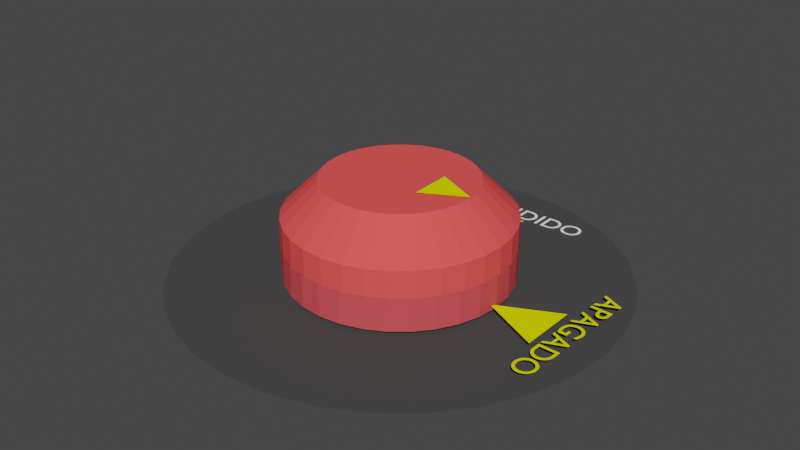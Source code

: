 # Source: perilla.blend  (saved by Blender 3.5.10; exported with 4.5.12 LTS)
import bpy
from mathutils import Matrix  # noqa: F401  (used for matrix-valued properties, if any)

bpy.ops.wm.read_factory_settings(use_empty=True)
scene = bpy.context.scene
scene.name = 'Scene'

# ---- collections
col_collection = bpy.data.collections.new('Collection'); scene.collection.children.link(col_collection)

# ---- materials (node trees are filled in below, after node groups)
mat_material_001 = bpy.data.materials.new('Material.001')
mat_material_001.use_transparent_shadow = False
mat_material_001.diffuse_color = (1.0, 0.09084, 0.09084, 1.0)
mat_material_001.roughness = 0.4562
mat_material_001.specular_intensity = 0.3652
mat_material_001.metallic = 0.1124
mat_material_003 = bpy.data.materials.new('Material.003')
mat_material_003.use_transparent_shadow = False
mat_material_003.diffuse_color = (0.6982, 0.08252, 0.09453, 1.0)
mat_material_002 = bpy.data.materials.new('Material.002')
mat_material_002.use_transparent_shadow = False
mat_material_002.diffuse_color = (0.06681, 0.06681, 0.06681, 1.0)
mat_material_004 = bpy.data.materials.new('Material.004')
mat_material_004.use_transparent_shadow = False
mat_material_004.diffuse_color = (1.0, 1.0, 1.0, 1.0)
mat_material_005 = bpy.data.materials.new('Material.005')
mat_material_005.use_transparent_shadow = False
mat_material_005.diffuse_color = (0.8412, 0.7486, 0.02434, 1.0)
mat_material = bpy.data.materials.new('Material')
mat_material.use_transparent_shadow = False
mat_material.diffuse_color = (0.8284, 0.8971, 0.0, 1.0)

# ---- material node trees

# ---- world
world_world = bpy.data.worlds.new('World'); scene.world = world_world
world_world.use_nodes = True; world_world.node_tree.nodes.clear()
_N = world_world.node_tree.nodes; _L = world_world.node_tree.links
n0 = _N.new('ShaderNodeOutputWorld'); n0.name = 'World Output'; n0.location = (300, 300)
n1 = _N.new('ShaderNodeBackground'); n1.name = 'Background'; n1.location = (10, 300)
n1.inputs[0].default_value = (0.05088, 0.05088, 0.05088, 1.0)
_L.new(n1.outputs[0], n0.inputs[0])
n0.is_active_output = True
world_world.color = (0.05088, 0.05088, 0.05088)
world_world.use_sun_shadow = False
world_world.sun_shadow_jitter_overblur = 0.0

# ---- meshes
me_circle_001 = bpy.data.meshes.new('Circle.001')
me_circle_001.from_pydata([(0.0, 1.0, 0.0), (-0.1951, 0.9808, 0.0), (-0.3827, 0.9239, 0.0), (-0.5556, 0.8315, 0.0), (-0.7071, 0.7071, 0.0), (-0.8315, 0.5556, 0.0), (-0.9239, 0.3827, 0.0), (-0.9808, 0.1951, 0.0), (-1.0, 0.0, 0.0), (-0.9808, -0.1951, 0.0), (-0.9239, -0.3827, 0.0), (-0.8315, -0.5556, 0.0), (-0.7071, -0.7071, 0.0), (-0.5556, -0.8315, 0.0), (-0.3827, -0.9239, 0.0), (-0.1951, -0.9808, 0.0), (0.0, -1.0, 0.0), (0.1951, -0.9808, 0.0), (0.3827, -0.9239, 0.0), (0.5556, -0.8315, 0.0), (0.7071, -0.7071, 0.0), (0.8315, -0.5556, 0.0), (0.9239, -0.3827, 0.0), (0.9808, -0.1951, 0.0), (1.0, 0.0, 0.0), (0.9808, 0.1951, 0.0), (0.9239, 0.3827, 0.0), (0.8315, 0.5556, 0.0), (0.7071, 0.7071, 0.0), (0.5556, 0.8315, 0.0), (0.3827, 0.9239, 0.0), (0.1951, 0.9808, 0.0), (-0.1951, 0.9808, -0.2924), (0.0, 1.0, -0.2924), (-0.3827, 0.9239, -0.2924), (-0.5556, 0.8315, -0.2924), (-0.7071, 0.7071, -0.2924), (-0.8315, 0.5556, -0.2924), (-0.9239, 0.3827, -0.2924), (-0.9808, 0.1951, -0.2924), (-1.0, 0.0, -0.2924), (-0.9808, -0.1951, -0.2924), (-0.9239, -0.3827, -0.2924), (-0.8315, -0.5556, -0.2924), (-0.7071, -0.7071, -0.2924), (-0.5556, -0.8315, -0.2924), (-0.3827, -0.9239, -0.2924), (-0.1951, -0.9808, -0.2924), (0.0, -1.0, -0.2924), (0.1951, -0.9808, -0.2924), (0.3827, -0.9239, -0.2924), (0.5556, -0.8315, -0.2924), (0.7071, -0.7071, -0.2924), (0.8315, -0.5556, -0.2924), (0.9239, -0.3827, -0.2924), (0.9808, -0.1951, -0.2924), (1.0, 0.0, -0.2924), (0.9808, 0.1951, -0.2924), (0.9239, 0.3827, -0.2924), (0.8315, 0.5556, -0.2924), (0.7071, 0.7071, -0.2924), (0.5556, 0.8315, -0.2924), (0.3827, 0.9239, -0.2924), (0.1951, 0.9808, -0.2924), (-1.0, 0.0, 0.0), (-0.9808, -0.1951, 0.0), (0.9239, -0.3827, 0.0), (0.9808, -0.1951, 0.0), (-0.9239, -0.3827, 0.0), (1.0, 0.0, 0.0), (-0.8315, -0.5556, 0.0), (0.9808, 0.1951, 0.0), (-0.7071, -0.7071, 0.0), (0.9239, 0.3827, 0.0), (-0.5556, -0.8315, 0.0), (0.8315, 0.5556, 0.0), (-0.3827, -0.9239, 0.0), (0.0, 1.0, 0.0), (-0.1951, 0.9808, 0.0), (0.7071, 0.7071, 0.0), (-0.1951, -0.9808, 0.0), (-0.3827, 0.9239, 0.0), (0.5556, 0.8315, 0.0), (0.0, -1.0, 0.0), (-0.5556, 0.8315, 0.0), (0.3827, 0.9239, 0.0), (0.1951, -0.9808, 0.0), (-0.7071, 0.7071, 0.0), (0.1951, 0.9808, 0.0), (0.3827, -0.9239, 0.0), (-0.8315, 0.5556, 0.0), (0.5556, -0.8315, 0.0), (-0.9239, 0.3827, 0.0), (0.7071, -0.7071, 0.0), (-0.9808, 0.1951, 0.0), (0.8315, -0.5556, 0.0), (0.0, 1.993, -0.3286), (-0.3889, 1.955, -0.3286), (-0.7628, 1.842, -0.3286), (-1.107, 1.657, -0.3286), (-1.409, 1.409, -0.3286), (-1.657, 1.107, -0.3286), (-1.842, 0.7628, -0.3286), (-1.955, 0.3889, -0.3286), (-1.993, 0.0, -0.3286), (-1.955, -0.3889, -0.3286), (-1.842, -0.7628, -0.3286), (-1.657, -1.107, -0.3286), (-1.409, -1.409, -0.3286), (-1.107, -1.657, -0.3286), (-0.7628, -1.842, -0.3286), (-0.3889, -1.955, -0.3286), (0.0, -1.993, -0.3286), (0.3889, -1.955, -0.3286), (0.7628, -1.842, -0.3286), (1.107, -1.657, -0.3286), (1.409, -1.409, -0.3286), (1.657, -1.107, -0.3286), (1.842, -0.7628, -0.3286), (1.955, -0.3889, -0.3286), (1.993, 0.0, -0.3286), (1.955, 0.3889, -0.3286), (1.842, 0.7628, -0.3286), (1.657, 1.107, -0.3286), (1.409, 1.409, -0.3286), (1.107, 1.657, -0.3286), (0.7628, 1.842, -0.3286), (0.3889, 1.955, -0.3286), (0.6156, 1.586, -0.3234), (0.6164, 1.574, -0.3234), (0.6186, 1.562, -0.3234), (0.6222, 1.551, -0.3234), (0.6273, 1.541, -0.3234), (0.6336, 1.531, -0.3234), (0.6412, 1.522, -0.3234), (0.65, 1.514, -0.3234), (0.66, 1.508, -0.3234), (0.6711, 1.502, -0.3234), (0.6832, 1.498, -0.3234), (0.6963, 1.496, -0.3234), (0.7103, 1.495, -0.3234), (0.7249, 1.496, -0.3234), (0.7383, 1.498, -0.3234), (0.7507, 1.502, -0.3234), (0.762, 1.508, -0.3234), (0.772, 1.514, -0.3234), (0.7809, 1.522, -0.3234), (0.7885, 1.531, -0.3234), (0.7949, 1.541, -0.3234), (0.7998, 1.551, -0.3234), (0.8035, 1.562, -0.3234), (0.8056, 1.574, -0.3234), (0.8064, 1.586, -0.3234), (0.8056, 1.598, -0.3234), (0.8034, 1.61, -0.3234), (0.7997, 1.621, -0.3234), (0.7946, 1.631, -0.3234), (0.7883, 1.641, -0.3234), (0.7806, 1.65, -0.3234), (0.7717, 1.658, -0.3234), (0.7617, 1.664, -0.3234), (0.7505, 1.67, -0.3234), (0.7383, 1.674, -0.3234), (0.725, 1.676, -0.3234), (0.7109, 1.677, -0.3234), (0.6969, 1.676, -0.3234), (0.6838, 1.674, -0.3234), (0.6717, 1.67, -0.3234), (0.6606, 1.664, -0.3234), (0.6506, 1.658, -0.3234), (0.6417, 1.65, -0.3234), (0.634, 1.641, -0.3234), (0.6275, 1.631, -0.3234), (0.6224, 1.621, -0.3234), (0.6187, 1.61, -0.3234), (0.6164, 1.598, -0.3234), (0.6419, 1.586, -0.3234), (0.6425, 1.595, -0.3234), (0.6442, 1.604, -0.3234), (0.6471, 1.613, -0.3234), (0.651, 1.621, -0.3234), (0.6558, 1.628, -0.3234), (0.6615, 1.634, -0.3234), (0.6681, 1.64, -0.3234), (0.6754, 1.645, -0.3234), (0.6834, 1.648, -0.3234), (0.692, 1.651, -0.3234), (0.7012, 1.653, -0.3234), (0.7109, 1.654, -0.3234), (0.7206, 1.653, -0.3234), (0.7298, 1.651, -0.3234), (0.7385, 1.648, -0.3234), (0.7465, 1.645, -0.3234), (0.7538, 1.64, -0.3234), (0.7604, 1.634, -0.3234), (0.7662, 1.628, -0.3234), (0.771, 1.621, -0.3234), (0.7749, 1.613, -0.3234), (0.7777, 1.604, -0.3234), (0.7795, 1.595, -0.3234), (0.7801, 1.586, -0.3234), (0.7795, 1.576, -0.3234), (0.7777, 1.567, -0.3234), (0.7749, 1.559, -0.3234), (0.771, 1.551, -0.3234), (0.7662, 1.544, -0.3234), (0.7604, 1.537, -0.3234), (0.7538, 1.532, -0.3234), (0.7465, 1.527, -0.3234), (0.7385, 1.523, -0.3234), (0.7298, 1.521, -0.3234), (0.7206, 1.519, -0.3234), (0.7109, 1.518, -0.3234), (0.7012, 1.519, -0.3234), (0.692, 1.521, -0.3234), (0.6834, 1.523, -0.3234), (0.6754, 1.527, -0.3234), (0.6681, 1.532, -0.3234), (0.6615, 1.537, -0.3234), (0.6558, 1.544, -0.3234), (0.651, 1.551, -0.3234), (0.6471, 1.559, -0.3234), (0.6442, 1.567, -0.3234), (0.6425, 1.576, -0.3234), (0.4284, 1.497, -0.3234), (0.4977, 1.497, -0.3234), (0.5118, 1.498, -0.3234), (0.525, 1.501, -0.3234), (0.5371, 1.505, -0.3234), (0.5481, 1.51, -0.3234), (0.558, 1.517, -0.3234), (0.5668, 1.524, -0.3234), (0.5743, 1.533, -0.3234), (0.5805, 1.543, -0.3234), (0.5854, 1.553, -0.3234), (0.589, 1.563, -0.3234), (0.5912, 1.575, -0.3234), (0.5919, 1.586, -0.3234), (0.5913, 1.596, -0.3234), (0.5895, 1.607, -0.3234), (0.5864, 1.617, -0.3234), (0.582, 1.627, -0.3234), (0.5763, 1.637, -0.3234), (0.5693, 1.646, -0.3234), (0.5609, 1.654, -0.3234), (0.5511, 1.661, -0.3234), (0.5399, 1.667, -0.3234), (0.5272, 1.671, -0.3234), (0.5131, 1.674, -0.3234), (0.4974, 1.675, -0.3234), (0.4284, 1.675, -0.3234), (0.454, 1.652, -0.3234), (0.4933, 1.652, -0.3234), (0.5051, 1.651, -0.3234), (0.5159, 1.649, -0.3234), (0.5255, 1.646, -0.3234), (0.5341, 1.643, -0.3234), (0.5416, 1.638, -0.3234), (0.5481, 1.632, -0.3234), (0.5535, 1.626, -0.3234), (0.5579, 1.619, -0.3234), (0.5613, 1.611, -0.3234), (0.5637, 1.603, -0.3234), (0.5651, 1.595, -0.3234), (0.5656, 1.586, -0.3234), (0.5653, 1.58, -0.3234), (0.5644, 1.573, -0.3234), (0.5626, 1.566, -0.3234), (0.56, 1.559, -0.3234), (0.5564, 1.552, -0.3234), (0.5518, 1.545, -0.3234), (0.5459, 1.538, -0.3234), (0.5387, 1.532, -0.3234), (0.53, 1.527, -0.3234), (0.5199, 1.523, -0.3234), (0.5081, 1.521, -0.3234), (0.4946, 1.52, -0.3234), (0.454, 1.52, -0.3234), (0.3889, 1.675, -0.3234), (0.3634, 1.675, -0.3234), (0.3634, 1.497, -0.3234), (0.3889, 1.497, -0.3234), (0.1682, 1.497, -0.3234), (0.2374, 1.497, -0.3234), (0.2516, 1.498, -0.3234), (0.2647, 1.501, -0.3234), (0.2768, 1.505, -0.3234), (0.2879, 1.51, -0.3234), (0.2977, 1.517, -0.3234), (0.3065, 1.524, -0.3234), (0.314, 1.533, -0.3234), (0.3202, 1.543, -0.3234), (0.3251, 1.553, -0.3234), (0.3287, 1.563, -0.3234), (0.3309, 1.575, -0.3234), (0.3316, 1.586, -0.3234), (0.331, 1.596, -0.3234), (0.3292, 1.607, -0.3234), (0.3261, 1.617, -0.3234), (0.3217, 1.627, -0.3234), (0.316, 1.637, -0.3234), (0.309, 1.646, -0.3234), (0.3006, 1.654, -0.3234), (0.2908, 1.661, -0.3234), (0.2796, 1.667, -0.3234), (0.2669, 1.671, -0.3234), (0.2528, 1.674, -0.3234), (0.2371, 1.675, -0.3234), (0.1682, 1.675, -0.3234), (0.1937, 1.652, -0.3234), (0.233, 1.652, -0.3234), (0.2448, 1.651, -0.3234), (0.2556, 1.649, -0.3234), (0.2653, 1.646, -0.3234), (0.2738, 1.643, -0.3234), (0.2813, 1.638, -0.3234), (0.2878, 1.632, -0.3234), (0.2932, 1.626, -0.3234), (0.2976, 1.619, -0.3234), (0.301, 1.611, -0.3234), (0.3034, 1.603, -0.3234), (0.3049, 1.595, -0.3234), (0.3053, 1.586, -0.3234), (0.305, 1.58, -0.3234), (0.3041, 1.573, -0.3234), (0.3024, 1.566, -0.3234), (0.2997, 1.559, -0.3234), (0.2962, 1.552, -0.3234), (0.2915, 1.545, -0.3234), (0.2856, 1.538, -0.3234), (0.2784, 1.532, -0.3234), (0.2698, 1.527, -0.3234), (0.2596, 1.523, -0.3234), (0.2478, 1.521, -0.3234), (0.2343, 1.52, -0.3234), (0.1937, 1.52, -0.3234), (0.1289, 1.675, -0.3234), (0.1049, 1.675, -0.3234), (0.1049, 1.537, -0.3234), (-0.01535, 1.675, -0.3234), (-0.03565, 1.675, -0.3234), (-0.03565, 1.497, -0.3234), (-0.0117, 1.497, -0.3234), (-0.0117, 1.634, -0.3234), (0.107, 1.497, -0.3234), (0.1289, 1.497, -0.3234), (-0.0648, 1.675, -0.3234), (-0.1655, 1.675, -0.3234), (-0.1655, 1.497, -0.3234), (-0.06246, 1.497, -0.3234), (-0.06246, 1.52, -0.3234), (-0.14, 1.52, -0.3234), (-0.14, 1.575, -0.3234), (-0.06741, 1.575, -0.3234), (-0.06741, 1.598, -0.3234), (-0.14, 1.598, -0.3234), (-0.14, 1.652, -0.3234), (-0.0648, 1.652, -0.3234), (-0.1986, 1.662, -0.3234), (-0.2045, 1.665, -0.3234), (-0.2102, 1.667, -0.3234), (-0.2158, 1.669, -0.3234), (-0.2211, 1.671, -0.3234), (-0.2263, 1.672, -0.3234), (-0.2313, 1.673, -0.3234), (-0.2362, 1.675, -0.3234), (-0.241, 1.675, -0.3234), (-0.2457, 1.676, -0.3234), (-0.2503, 1.677, -0.3234), (-0.2549, 1.677, -0.3234), (-0.2595, 1.677, -0.3234), (-0.2733, 1.676, -0.3234), (-0.2863, 1.674, -0.3234), (-0.2985, 1.67, -0.3234), (-0.3098, 1.665, -0.3234), (-0.3201, 1.658, -0.3234), (-0.3294, 1.65, -0.3234), (-0.3374, 1.642, -0.3234), (-0.3442, 1.632, -0.3234), (-0.3496, 1.621, -0.3234), (-0.3536, 1.609, -0.3234), (-0.356, 1.596, -0.3234), (-0.3568, 1.583, -0.3234), (-0.3562, 1.574, -0.3234), (-0.3544, 1.564, -0.3234), (-0.3513, 1.554, -0.3234), (-0.3468, 1.544, -0.3234), (-0.3411, 1.534, -0.3234), (-0.3339, 1.525, -0.3234), (-0.3254, 1.517, -0.3234), (-0.3155, 1.509, -0.3234), (-0.3041, 1.503, -0.3234), (-0.2913, 1.499, -0.3234), (-0.2769, 1.496, -0.3234), (-0.2611, 1.495, -0.3234), (-0.2543, 1.495, -0.3234), (-0.2478, 1.495, -0.3234), (-0.2417, 1.496, -0.3234), (-0.2359, 1.497, -0.3234), (-0.2303, 1.498, -0.3234), (-0.225, 1.499, -0.3234), (-0.2199, 1.501, -0.3234), (-0.215, 1.502, -0.3234), (-0.2103, 1.504, -0.3234), (-0.2057, 1.506, -0.3234), (-0.2012, 1.508, -0.3234), (-0.1968, 1.51, -0.3234), (-0.1968, 1.538, -0.3234), (-0.2018, 1.535, -0.3234), (-0.2069, 1.532, -0.3234), (-0.2121, 1.53, -0.3234), (-0.2173, 1.527, -0.3234), (-0.2225, 1.525, -0.3234), (-0.2277, 1.523, -0.3234), (-0.233, 1.522, -0.3234), (-0.2382, 1.52, -0.3234), (-0.2434, 1.519, -0.3234), (-0.2486, 1.519, -0.3234), (-0.2537, 1.518, -0.3234), (-0.2587, 1.518, -0.3234), (-0.2691, 1.519, -0.3234), (-0.2789, 1.52, -0.3234), (-0.288, 1.523, -0.3234), (-0.2963, 1.527, -0.3234), (-0.3039, 1.531, -0.3234), (-0.3106, 1.537, -0.3234), (-0.3165, 1.543, -0.3234), (-0.3214, 1.55, -0.3234), (-0.3253, 1.558, -0.3234), (-0.3282, 1.567, -0.3234), (-0.33, 1.576, -0.3234), (-0.3306, 1.586, -0.3234), (-0.3299, 1.595, -0.3234), (-0.3281, 1.604, -0.3234), (-0.3252, 1.613, -0.3234), (-0.3212, 1.621, -0.3234), (-0.3163, 1.628, -0.3234), (-0.3104, 1.634, -0.3234), (-0.3037, 1.64, -0.3234), (-0.2962, 1.645, -0.3234), (-0.288, 1.648, -0.3234), (-0.2791, 1.651, -0.3234), (-0.2697, 1.653, -0.3234), (-0.2598, 1.654, -0.3234), (-0.2547, 1.653, -0.3234), (-0.2496, 1.653, -0.3234), (-0.2446, 1.652, -0.3234), (-0.2396, 1.652, -0.3234), (-0.2346, 1.65, -0.3234), (-0.2297, 1.649, -0.3234), (-0.2247, 1.647, -0.3234), (-0.2196, 1.646, -0.3234), (-0.2145, 1.643, -0.3234), (-0.2093, 1.641, -0.3234), (-0.204, 1.638, -0.3234), (-0.1986, 1.635, -0.3234), (-0.3889, 1.675, -0.3234), (-0.4128, 1.675, -0.3234), (-0.4128, 1.537, -0.3234), (-0.5331, 1.675, -0.3234), (-0.5534, 1.675, -0.3234), (-0.5534, 1.497, -0.3234), (-0.5294, 1.497, -0.3234), (-0.5294, 1.634, -0.3234), (-0.4107, 1.497, -0.3234), (-0.3889, 1.497, -0.3234), (-0.5825, 1.675, -0.3234), (-0.6833, 1.675, -0.3234), (-0.6833, 1.497, -0.3234), (-0.5802, 1.497, -0.3234), (-0.5802, 1.52, -0.3234), (-0.6577, 1.52, -0.3234), (-0.6577, 1.575, -0.3234), (-0.5851, 1.575, -0.3234), (-0.5851, 1.598, -0.3234), (-0.6577, 1.598, -0.3234), (-0.6577, 1.652, -0.3234), (-0.5825, 1.652, -0.3234), (0.02427, 0.9669, -0.3233), (0.02723, 0.9669, -0.3233), (-0.2252, 1.469, -0.3233), (0.2767, 1.469, -0.3233), (0.984, -0.04794, -0.256), (1.523, -0.3089, -0.256), (0.984, -0.03111, -0.256), (1.523, 0.2299, -0.256), (1.67, -0.4704, -0.2573), (1.658, -0.4709, -0.2573), (1.645, -0.4729, -0.2573), (1.633, -0.4765, -0.2573), (1.621, -0.4816, -0.2573), (1.61, -0.4882, -0.2573), (1.601, -0.4962, -0.2573), (1.592, -0.5055, -0.2573), (1.584, -0.5161, -0.2573), (1.578, -0.528, -0.2573), (1.573, -0.541, -0.2573), (1.57, -0.5552, -0.2573), (1.568, -0.5704, -0.2573), (1.569, -0.5862, -0.2573), (1.571, -0.6009, -0.2573), (1.575, -0.6145, -0.2573), (1.581, -0.6269, -0.2573), (1.588, -0.6381, -0.2573), (1.596, -0.6479, -0.2573), (1.606, -0.6565, -0.2573), (1.616, -0.6637, -0.2573), (1.627, -0.6694, -0.2573), (1.639, -0.6737, -0.2573), (1.652, -0.6765, -0.2573), (1.664, -0.6777, -0.2573), (1.678, -0.6772, -0.2573), (1.69, -0.6752, -0.2573), (1.703, -0.6715, -0.2573), (1.714, -0.6664, -0.2573), (1.725, -0.6597, -0.2573), (1.735, -0.6517, -0.2573), (1.744, -0.6423, -0.2573), (1.751, -0.6316, -0.2573), (1.757, -0.6196, -0.2573), (1.762, -0.6065, -0.2573), (1.765, -0.5922, -0.2573), (1.766, -0.5768, -0.2573), (1.766, -0.5616, -0.2573), (1.764, -0.5474, -0.2573), (1.76, -0.5341, -0.2573), (1.754, -0.5218, -0.2573), (1.747, -0.5107, -0.2573), (1.739, -0.5008, -0.2573), (1.73, -0.4921, -0.2573), (1.72, -0.4848, -0.2573), (1.708, -0.4789, -0.2573), (1.696, -0.4745, -0.2573), (1.684, -0.4716, -0.2573), (1.67, -0.499, -0.2573), (1.68, -0.4999, -0.2573), (1.69, -0.5021, -0.2573), (1.699, -0.5055, -0.2573), (1.707, -0.51, -0.2573), (1.715, -0.5154, -0.2573), (1.722, -0.5219, -0.2573), (1.728, -0.5292, -0.2573), (1.732, -0.5373, -0.2573), (1.736, -0.5461, -0.2573), (1.739, -0.5555, -0.2573), (1.741, -0.5655, -0.2573), (1.741, -0.5761, -0.2573), (1.74, -0.5866, -0.2573), (1.738, -0.5966, -0.2573), (1.735, -0.6059, -0.2573), (1.73, -0.6145, -0.2573), (1.725, -0.6223, -0.2573), (1.719, -0.6293, -0.2573), (1.711, -0.6353, -0.2573), (1.703, -0.6403, -0.2573), (1.695, -0.6443, -0.2573), (1.685, -0.6471, -0.2573), (1.676, -0.6488, -0.2573), (1.665, -0.6491, -0.2573), (1.655, -0.6481, -0.2573), (1.645, -0.6459, -0.2573), (1.636, -0.6426, -0.2573), (1.628, -0.6381, -0.2573), (1.62, -0.6326, -0.2573), (1.613, -0.6262, -0.2573), (1.607, -0.6189, -0.2573), (1.602, -0.6107, -0.2573), (1.599, -0.6019, -0.2573), (1.596, -0.5924, -0.2573), (1.594, -0.5823, -0.2573), (1.594, -0.5717, -0.2573), (1.595, -0.5612, -0.2573), (1.597, -0.5513, -0.2573), (1.6, -0.542, -0.2573), (1.605, -0.5335, -0.2573), (1.61, -0.5257, -0.2573), (1.616, -0.5188, -0.2573), (1.624, -0.5128, -0.2573), (1.632, -0.5077, -0.2573), (1.64, -0.5038, -0.2573), (1.65, -0.5009, -0.2573), (1.659, -0.4993, -0.2573), (1.58, -0.2643, -0.2573), (1.578, -0.3395, -0.2573), (1.578, -0.3549, -0.2573), (1.581, -0.3693, -0.2573), (1.585, -0.3826, -0.2573), (1.59, -0.3947, -0.2573), (1.597, -0.4057, -0.2573), (1.605, -0.4154, -0.2573), (1.615, -0.4238, -0.2573), (1.625, -0.4309, -0.2573), (1.636, -0.4366, -0.2573), (1.647, -0.4408, -0.2573), (1.659, -0.4435, -0.2573), (1.671, -0.4447, -0.2573), (1.683, -0.4444, -0.2573), (1.694, -0.4427, -0.2573), (1.706, -0.4397, -0.2573), (1.717, -0.4352, -0.2573), (1.727, -0.4294, -0.2573), (1.737, -0.422, -0.2573), (1.746, -0.4132, -0.2573), (1.754, -0.4027, -0.2573), (1.761, -0.3907, -0.2573), (1.766, -0.3771, -0.2573), (1.769, -0.3619, -0.2573), (1.771, -0.3449, -0.2573), (1.773, -0.27, -0.2573), (1.747, -0.297, -0.2573), (1.746, -0.3396, -0.2573), (1.745, -0.3525, -0.2573), (1.743, -0.3641, -0.2573), (1.739, -0.3745, -0.2573), (1.735, -0.3837, -0.2573), (1.729, -0.3917, -0.2573), (1.723, -0.3986, -0.2573), (1.716, -0.4043, -0.2573), (1.708, -0.4088, -0.2573), (1.7, -0.4123, -0.2573), (1.691, -0.4146, -0.2573), (1.682, -0.4159, -0.2573), (1.672, -0.4161, -0.2573), (1.666, -0.4156, -0.2573), (1.659, -0.4144, -0.2573), (1.651, -0.4123, -0.2573), (1.643, -0.4092, -0.2573), (1.635, -0.4051, -0.2573), (1.628, -0.3998, -0.2573), (1.621, -0.3931, -0.2573), (1.615, -0.3851, -0.2573), (1.61, -0.3756, -0.2573), (1.606, -0.3644, -0.2573), (1.603, -0.3516, -0.2573), (1.603, -0.3368, -0.2573), (1.604, -0.2927, -0.2573), (1.777, -0.1623, -0.2573), (1.778, -0.1428, -0.2573), (1.586, -0.0542, -0.2573), (1.585, -0.08248, -0.2573), (1.642, -0.1085, -0.2573), (1.639, -0.1905, -0.2573), (1.582, -0.2145, -0.2573), (1.581, -0.2428, -0.2573), (1.735, -0.1509, -0.2573), (1.664, -0.1799, -0.2573), (1.666, -0.12, -0.2573), (1.682, -0.03807, -0.2573), (1.684, 0.02668, -0.2573), (1.659, 0.02741, -0.2573), (1.658, -0.009625, -0.2573), (1.618, -0.008454, -0.2573), (1.617, -0.005095, -0.2573), (1.616, -0.001721, -0.2573), (1.616, 0.001671, -0.2573), (1.615, 0.005085, -0.2573), (1.614, 0.008524, -0.2573), (1.613, 0.01199, -0.2573), (1.613, 0.01549, -0.2573), (1.612, 0.01903, -0.2573), (1.612, 0.02261, -0.2573), (1.612, 0.02623, -0.2573), (1.612, 0.0299, -0.2573), (1.612, 0.03362, -0.2573), (1.613, 0.04476, -0.2573), (1.615, 0.05523, -0.2573), (1.618, 0.06497, -0.2573), (1.622, 0.07393, -0.2573), (1.628, 0.08202, -0.2573), (1.634, 0.0892, -0.2573), (1.641, 0.0954, -0.2573), (1.649, 0.1006, -0.2573), (1.658, 0.1046, -0.2573), (1.667, 0.1075, -0.2573), (1.677, 0.1091, -0.2573), (1.687, 0.1095, -0.2573), (1.698, 0.1085, -0.2573), (1.707, 0.1063, -0.2573), (1.716, 0.1029, -0.2573), (1.725, 0.09839, -0.2573), (1.732, 0.09288, -0.2573), (1.739, 0.08644, -0.2573), (1.745, 0.07916, -0.2573), (1.75, 0.07111, -0.2573), (1.754, 0.06238, -0.2573), (1.757, 0.05306, -0.2573), (1.759, 0.04322, -0.2573), (1.759, 0.03294, -0.2573), (1.759, 0.02715, -0.2573), (1.758, 0.02135, -0.2573), (1.757, 0.01556, -0.2573), (1.756, 0.009772, -0.2573), (1.755, 0.003998, -0.2573), (1.753, -0.00176, -0.2573), (1.751, -0.007499, -0.2573), (1.749, -0.01321, -0.2573), (1.747, -0.0189, -0.2573), (1.744, -0.02456, -0.2573), (1.741, -0.03018, -0.2573), (1.738, -0.03577, -0.2573), (1.766, -0.03659, -0.2573), (1.769, -0.02941, -0.2573), (1.772, -0.02274, -0.2573), (1.774, -0.01651, -0.2573), (1.777, -0.01065, -0.2573), (1.778, -0.005096, -0.2573), (1.78, 0.0002384, -0.2573), (1.781, 0.005421, -0.2573), (1.782, 0.01053, -0.2573), (1.783, 0.01563, -0.2573), (1.784, 0.02079, -0.2573), (1.784, 0.0261, -0.2573), (1.784, 0.03163, -0.2573), (1.784, 0.04604, -0.2573), (1.782, 0.05981, -0.2573), (1.778, 0.07283, -0.2573), (1.773, 0.08499, -0.2573), (1.766, 0.09617, -0.2573), (1.758, 0.1063, -0.2573), (1.749, 0.1152, -0.2573), (1.738, 0.1228, -0.2573), (1.727, 0.129, -0.2573), (1.714, 0.1337, -0.2573), (1.701, 0.1367, -0.2573), (1.687, 0.1381, -0.2573), (1.674, 0.1376, -0.2573), (1.66, 0.1354, -0.2573), (1.648, 0.1315, -0.2573), (1.636, 0.1261, -0.2573), (1.626, 0.1192, -0.2573), (1.616, 0.111, -0.2573), (1.608, 0.1015, -0.2573), (1.601, 0.09082, -0.2573), (1.595, 0.07908, -0.2573), (1.591, 0.06635, -0.2573), (1.588, 0.05273, -0.2573), (1.586, 0.03833, -0.2573), (1.586, 0.03173, -0.2573), (1.586, 0.02533, -0.2573), (1.587, 0.0191, -0.2573), (1.587, 0.013, -0.2573), (1.588, 0.006993, -0.2573), (1.589, 0.001039, -0.2573), (1.59, -0.004899, -0.2573), (1.592, -0.01086, -0.2573), (1.593, -0.01687, -0.2573), (1.595, -0.02299, -0.2573), (1.598, -0.02923, -0.2573), (1.6, -0.03565, -0.2573), (1.789, 0.2355, -0.2573), (1.79, 0.255, -0.2573), (1.598, 0.3436, -0.2573), (1.597, 0.3153, -0.2573), (1.653, 0.2893, -0.2573), (1.651, 0.2073, -0.2573), (1.593, 0.1833, -0.2573), (1.592, 0.155, -0.2573), (1.747, 0.247, -0.2573), (1.676, 0.2179, -0.2573), (1.678, 0.2779, -0.2573), (1.795, 0.4623, -0.2573), (1.602, 0.468, -0.2573), (1.601, 0.4403, -0.2573), (1.684, 0.4378, -0.2573), (1.683, 0.409, -0.2573), (1.684, 0.3983, -0.2573), (1.685, 0.3886, -0.2573), (1.687, 0.3799, -0.2573), (1.69, 0.3721, -0.2573), (1.693, 0.3652, -0.2573), (1.698, 0.3593, -0.2573), (1.703, 0.3542, -0.2573), (1.708, 0.3501, -0.2573), (1.714, 0.3469, -0.2573), (1.721, 0.3445, -0.2573), (1.728, 0.343, -0.2573), (1.736, 0.3424, -0.2573), (1.743, 0.3426, -0.2573), (1.75, 0.3436, -0.2573), (1.757, 0.3454, -0.2573), (1.764, 0.3481, -0.2573), (1.77, 0.3517, -0.2573), (1.775, 0.3561, -0.2573), (1.78, 0.3614, -0.2573), (1.784, 0.3677, -0.2573), (1.788, 0.3749, -0.2573), (1.79, 0.383, -0.2573), (1.792, 0.392, -0.2573), (1.793, 0.4021, -0.2573), (1.769, 0.4353, -0.2573), (1.768, 0.4028, -0.2573), (1.767, 0.3969, -0.2573), (1.766, 0.3917, -0.2573), (1.765, 0.3872, -0.2573), (1.763, 0.3833, -0.2573), (1.76, 0.38, -0.2573), (1.758, 0.3773, -0.2573), (1.755, 0.3751, -0.2573), (1.752, 0.3734, -0.2573), (1.748, 0.3722, -0.2573), (1.745, 0.3714, -0.2573), (1.741, 0.371, -0.2573), (1.738, 0.3709, -0.2573), (1.733, 0.3713, -0.2573), (1.729, 0.3722, -0.2573), (1.725, 0.3737, -0.2573), (1.721, 0.3756, -0.2573), (1.718, 0.378, -0.2573), (1.715, 0.3808, -0.2573), (1.713, 0.384, -0.2573), (1.711, 0.3876, -0.2573), (1.71, 0.3916, -0.2573), (1.709, 0.396, -0.2573), (1.708, 0.4007, -0.2573), (1.708, 0.4057, -0.2573), (1.709, 0.4371, -0.2573), (1.799, 0.5683, -0.2573), (1.799, 0.5878, -0.2573), (1.608, 0.6764, -0.2573), (1.607, 0.6481, -0.2573), (1.663, 0.6221, -0.2573), (1.661, 0.5401, -0.2573), (1.603, 0.5161, -0.2573), (1.602, 0.4878, -0.2573), (1.757, 0.5797, -0.2573), (1.686, 0.5507, -0.2573), (1.688, 0.6106, -0.2573)], [], [(65, 64, 40, 41), (32, 33, 63, 62, 61, 60, 59, 58, 57, 56, 55, 54, 53, 52, 51, 50, 49, 48, 47, 46, 45, 44, 43, 42, 41, 40, 39, 38, 37, 36, 35, 34), (67, 66, 54, 55), (68, 65, 41, 42), (69, 67, 55, 56), (70, 68, 42, 43), (71, 69, 56, 57), (72, 70, 43, 44), (73, 71, 57, 58), (74, 72, 44, 45), (75, 73, 58, 59), (76, 74, 45, 46), (78, 77, 33, 32), (79, 75, 59, 60), (80, 76, 46, 47), (81, 78, 32, 34), (82, 79, 60, 61), (83, 80, 47, 48), (84, 81, 34, 35), (85, 82, 61, 62), (86, 83, 48, 49), (87, 84, 35, 36), (88, 85, 62, 63), (89, 86, 49, 50), (90, 87, 36, 37), (77, 88, 63, 33), (91, 89, 50, 51), (92, 90, 37, 38), (93, 91, 51, 52), (94, 92, 38, 39), (95, 93, 52, 53), (64, 94, 39, 40), (66, 95, 53, 54), (8, 7, 94, 64), (21, 20, 93, 95), (7, 6, 92, 94), (20, 19, 91, 93), (6, 5, 90, 92), (19, 18, 89, 91), (0, 31, 88, 77), (5, 4, 87, 90), (18, 17, 86, 89), (4, 3, 84, 87), (17, 16, 83, 86), (30, 29, 82, 85), (3, 2, 81, 84), (16, 15, 80, 83), (29, 28, 79, 82), (2, 1, 78, 81), (15, 14, 76, 80), (28, 27, 75, 79), (1, 0, 77, 78), (14, 13, 74, 76), (27, 26, 73, 75), (13, 12, 72, 74), (26, 25, 71, 73), (25, 24, 69, 71), (11, 10, 68, 70), (24, 23, 67, 69), (10, 9, 65, 68), (23, 22, 66, 67), (9, 8, 64, 65), (97, 98, 99, 100, 101, 102, 103, 104, 105, 106, 107, 108, 109, 110, 111, 112, 113, 114, 115, 116, 117, 118, 119, 120, 121, 122, 123, 124, 125, 126, 127, 96), (165, 163, 164), (165, 162, 163), (166, 162, 165), (166, 161, 162), (167, 161, 166), (167, 160, 161), (168, 160, 167), (168, 159, 160), (169, 159, 168), (169, 158, 159), (170, 188, 169), (188, 158, 169), (170, 187, 188), (189, 158, 188), (190, 158, 189), (170, 186, 187), (191, 158, 190), (170, 185, 186), (191, 157, 158), (171, 185, 170), (192, 157, 191), (171, 184, 185), (193, 157, 192), (171, 183, 184), (193, 156, 157), (172, 183, 171), (194, 156, 193), (172, 182, 183), (195, 156, 194), (172, 181, 182), (195, 155, 156), (173, 181, 172), (196, 155, 195), (173, 180, 181), (196, 154, 155), (174, 180, 173), (197, 154, 196), (174, 179, 180), (198, 154, 197), (174, 178, 179), (198, 153, 154), (175, 178, 174), (199, 153, 198), (175, 177, 178), (199, 152, 153), (128, 177, 175), (200, 152, 199), (128, 176, 177), (129, 176, 128), (129, 223, 176), (201, 152, 200), (201, 151, 152), (129, 222, 223), (202, 151, 201), (202, 150, 151), (130, 222, 129), (130, 221, 222), (203, 150, 202), (203, 149, 150), (131, 221, 130), (204, 149, 203), (131, 220, 221), (204, 148, 149), (132, 220, 131), (205, 148, 204), (132, 219, 220), (206, 148, 205), (132, 218, 219), (206, 147, 148), (133, 218, 132), (207, 147, 206), (133, 217, 218), (208, 147, 207), (133, 216, 217), (208, 146, 147), (134, 216, 133), (209, 146, 208), (134, 215, 216), (210, 146, 209), (134, 214, 215), (210, 145, 146), (135, 214, 134), (211, 145, 210), (135, 213, 214), (212, 145, 211), (135, 212, 213), (135, 145, 212), (135, 144, 145), (136, 144, 135), (136, 143, 144), (137, 143, 136), (137, 142, 143), (138, 142, 137), (138, 141, 142), (139, 141, 138), (139, 140, 141), (224, 251, 250), (251, 249, 250), (251, 248, 249), (251, 247, 248), (251, 246, 247), (251, 245, 246), (251, 244, 245), (251, 252, 244), (252, 253, 244), (253, 243, 244), (224, 277, 251), (254, 243, 253), (255, 243, 254), (256, 243, 255), (256, 242, 243), (257, 242, 256), (258, 242, 257), (258, 241, 242), (259, 241, 258), (259, 240, 241), (260, 240, 259), (261, 240, 260), (261, 239, 240), (262, 239, 261), (262, 238, 239), (263, 238, 262), (263, 237, 238), (264, 237, 263), (265, 237, 264), (265, 236, 237), (266, 236, 265), (266, 235, 236), (267, 235, 266), (268, 235, 267), (268, 234, 235), (269, 234, 268), (269, 233, 234), (270, 233, 269), (271, 233, 270), (271, 232, 233), (272, 232, 271), (272, 231, 232), (273, 231, 272), (274, 231, 273), (274, 230, 231), (275, 230, 274), (276, 230, 275), (224, 276, 277), (224, 230, 276), (224, 229, 230), (224, 228, 229), (224, 227, 228), (224, 226, 227), (224, 225, 226), (280, 278, 279), (280, 281, 278), (282, 309, 308), (309, 307, 308), (309, 306, 307), (309, 305, 306), (309, 304, 305), (309, 303, 304), (309, 302, 303), (309, 310, 302), (310, 311, 302), (311, 301, 302), (282, 335, 309), (312, 301, 311), (313, 301, 312), (314, 301, 313), (314, 300, 301), (315, 300, 314), (316, 300, 315), (316, 299, 300), (317, 299, 316), (317, 298, 299), (318, 298, 317), (319, 298, 318), (319, 297, 298), (320, 297, 319), (320, 296, 297), (321, 296, 320), (321, 295, 296), (322, 295, 321), (323, 295, 322), (323, 294, 295), (324, 294, 323), (324, 293, 294), (325, 293, 324), (326, 293, 325), (326, 292, 293), (327, 292, 326), (327, 291, 292), (328, 291, 327), (329, 291, 328), (329, 290, 291), (330, 290, 329), (330, 289, 290), (331, 289, 330), (332, 289, 331), (332, 288, 289), (333, 288, 332), (334, 288, 333), (282, 334, 335), (282, 288, 334), (282, 287, 288), (282, 286, 287), (282, 285, 286), (282, 284, 285), (282, 283, 284), (341, 339, 340), (341, 343, 339), (343, 338, 339), (338, 336, 337), (338, 345, 336), (341, 342, 343), (344, 338, 343), (344, 345, 338), (348, 356, 347), (356, 346, 347), (356, 357, 346), (348, 355, 356), (348, 352, 355), (352, 354, 355), (352, 353, 354), (348, 351, 352), (348, 350, 351), (348, 349, 350), (371, 369, 370), (371, 368, 369), (371, 367, 368), (372, 367, 371), (372, 366, 367), (372, 365, 366), (372, 364, 365), (373, 364, 372), (373, 363, 364), (373, 362, 363), (373, 361, 362), (374, 361, 373), (374, 360, 361), (374, 359, 360), (374, 358, 359), (375, 358, 374), (375, 445, 358), (445, 446, 358), (446, 447, 358), (447, 448, 358), (448, 449, 358), (449, 450, 358), (450, 451, 358), (451, 452, 358), (452, 453, 358), (453, 454, 358), (454, 455, 358), (376, 443, 375), (443, 444, 375), (444, 445, 375), (376, 442, 443), (376, 441, 442), (376, 440, 441), (377, 440, 376), (377, 439, 440), (377, 438, 439), (378, 438, 377), (378, 437, 438), (378, 436, 437), (379, 436, 378), (379, 435, 436), (380, 435, 379), (380, 434, 435), (380, 433, 434), (381, 433, 380), (381, 432, 433), (382, 432, 381), (382, 431, 432), (382, 430, 431), (383, 430, 382), (383, 429, 430), (384, 429, 383), (384, 428, 429), (385, 428, 384), (385, 427, 428), (386, 427, 385), (386, 426, 427), (387, 426, 386), (387, 425, 426), (408, 406, 407), (387, 424, 425), (409, 406, 408), (388, 424, 387), (410, 406, 409), (388, 423, 424), (411, 406, 410), (412, 406, 411), (388, 422, 423), (413, 406, 412), (389, 422, 388), (414, 406, 413), (389, 421, 422), (415, 406, 414), (416, 406, 415), (389, 420, 421), (417, 406, 416), (418, 406, 417), (389, 419, 420), (419, 406, 418), (389, 406, 419), (390, 406, 389), (390, 405, 406), (391, 405, 390), (391, 404, 405), (391, 403, 404), (391, 402, 403), (392, 402, 391), (392, 401, 402), (392, 400, 401), (392, 399, 400), (393, 399, 392), (393, 398, 399), (393, 397, 398), (393, 396, 397), (394, 396, 393), (394, 395, 396), (461, 459, 460), (461, 463, 459), (463, 458, 459), (458, 456, 457), (458, 465, 456), (461, 462, 463), (464, 458, 463), (464, 465, 458), (468, 476, 467), (476, 466, 467), (476, 477, 466), (468, 475, 476), (468, 472, 475), (472, 474, 475), (472, 473, 474), (468, 471, 472), (468, 470, 471), (468, 469, 470), (478, 479, 481, 480), (482, 483, 485, 484), (523, 521, 522), (523, 520, 521), (524, 520, 523), (524, 519, 520), (525, 519, 524), (525, 518, 519), (526, 518, 525), (526, 517, 518), (527, 517, 526), (527, 516, 517), (528, 546, 527), (546, 516, 527), (528, 545, 546), (547, 516, 546), (548, 516, 547), (528, 544, 545), (549, 516, 548), (528, 543, 544), (549, 515, 516), (529, 543, 528), (550, 515, 549), (529, 542, 543), (551, 515, 550), (529, 541, 542), (551, 514, 515), (530, 541, 529), (552, 514, 551), (530, 540, 541), (553, 514, 552), (530, 539, 540), (553, 513, 514), (531, 539, 530), (554, 513, 553), (531, 538, 539), (554, 512, 513), (532, 538, 531), (555, 512, 554), (532, 537, 538), (556, 512, 555), (532, 536, 537), (556, 511, 512), (533, 536, 532), (557, 511, 556), (533, 535, 536), (557, 510, 511), (486, 535, 533), (558, 510, 557), (486, 534, 535), (487, 534, 486), (487, 581, 534), (559, 510, 558), (559, 509, 510), (487, 580, 581), (560, 509, 559), (560, 508, 509), (488, 580, 487), (488, 579, 580), (561, 508, 560), (561, 507, 508), (489, 579, 488), (562, 507, 561), (489, 578, 579), (562, 506, 507), (490, 578, 489), (563, 506, 562), (490, 577, 578), (564, 506, 563), (490, 576, 577), (564, 505, 506), (491, 576, 490), (565, 505, 564), (491, 575, 576), (566, 505, 565), (491, 574, 575), (566, 504, 505), (492, 574, 491), (567, 504, 566), (492, 573, 574), (568, 504, 567), (492, 572, 573), (568, 503, 504), (493, 572, 492), (569, 503, 568), (493, 571, 572), (570, 503, 569), (493, 570, 571), (493, 503, 570), (493, 502, 503), (494, 502, 493), (494, 501, 502), (495, 501, 494), (495, 500, 501), (496, 500, 495), (496, 499, 500), (497, 499, 496), (497, 498, 499), (582, 609, 608), (609, 607, 608), (609, 606, 607), (609, 605, 606), (609, 604, 605), (609, 603, 604), (609, 602, 603), (609, 610, 602), (610, 611, 602), (611, 601, 602), (582, 635, 609), (612, 601, 611), (613, 601, 612), (614, 601, 613), (614, 600, 601), (615, 600, 614), (616, 600, 615), (616, 599, 600), (617, 599, 616), (617, 598, 599), (618, 598, 617), (619, 598, 618), (619, 597, 598), (620, 597, 619), (620, 596, 597), (621, 596, 620), (621, 595, 596), (622, 595, 621), (623, 595, 622), (623, 594, 595), (624, 594, 623), (624, 593, 594), (625, 593, 624), (626, 593, 625), (626, 592, 593), (627, 592, 626), (627, 591, 592), (628, 591, 627), (629, 591, 628), (629, 590, 591), (630, 590, 629), (630, 589, 590), (631, 589, 630), (632, 589, 631), (632, 588, 589), (633, 588, 632), (634, 588, 633), (582, 634, 635), (582, 588, 634), (582, 587, 588), (582, 586, 587), (582, 585, 586), (582, 584, 585), (582, 583, 584), (638, 636, 637), (638, 644, 636), (644, 643, 636), (638, 646, 644), (645, 643, 644), (638, 640, 646), (640, 645, 646), (640, 641, 645), (641, 643, 645), (638, 639, 640), (642, 643, 641), (713, 711, 712), (713, 710, 711), (713, 709, 710), (713, 708, 709), (714, 708, 713), (714, 707, 708), (714, 706, 707), (714, 705, 706), (715, 705, 714), (715, 704, 705), (715, 703, 704), (716, 703, 715), (716, 702, 703), (716, 701, 702), (717, 701, 716), (717, 700, 701), (717, 689, 700), (689, 690, 700), (690, 691, 700), (691, 692, 700), (692, 693, 700), (693, 694, 700), (694, 695, 700), (695, 696, 700), (696, 697, 700), (697, 698, 700), (698, 699, 700), (718, 687, 717), (687, 688, 717), (688, 689, 717), (718, 686, 687), (718, 685, 686), (718, 684, 685), (719, 684, 718), (719, 683, 684), (719, 682, 683), (720, 682, 719), (720, 681, 682), (720, 680, 681), (721, 680, 720), (721, 679, 680), (722, 679, 721), (722, 678, 679), (722, 677, 678), (723, 677, 722), (723, 676, 677), (724, 676, 723), (724, 675, 676), (724, 674, 675), (725, 674, 724), (649, 647, 648), (649, 650, 647), (650, 748, 647), (725, 673, 674), (726, 673, 725), (726, 672, 673), (651, 748, 650), (727, 672, 726), (727, 671, 672), (727, 670, 671), (728, 670, 727), (728, 669, 670), (729, 669, 728), (729, 668, 669), (729, 667, 668), (730, 667, 729), (730, 666, 667), (652, 748, 651), (653, 748, 652), (654, 748, 653), (730, 665, 666), (655, 748, 654), (656, 748, 655), (657, 748, 656), (730, 664, 665), (731, 664, 730), (658, 748, 657), (659, 748, 658), (660, 748, 659), (731, 663, 664), (661, 748, 660), (662, 748, 661), (663, 748, 662), (731, 748, 663), (732, 748, 731), (732, 747, 748), (732, 746, 747), (733, 746, 732), (733, 745, 746), (733, 744, 745), (734, 744, 733), (734, 743, 744), (734, 742, 743), (734, 741, 742), (735, 741, 734), (735, 740, 741), (735, 739, 740), (735, 738, 739), (736, 738, 735), (736, 737, 738), (751, 749, 750), (751, 757, 749), (757, 756, 749), (751, 759, 757), (758, 756, 757), (751, 753, 759), (753, 758, 759), (753, 754, 758), (754, 756, 758), (751, 752, 753), (755, 756, 754), (761, 789, 760), (789, 788, 760), (789, 787, 788), (789, 786, 787), (789, 785, 786), (789, 784, 785), (789, 783, 784), (789, 782, 783), (789, 781, 782), (789, 790, 781), (790, 780, 781), (761, 815, 789), (791, 780, 790), (792, 780, 791), (793, 780, 792), (793, 779, 780), (794, 779, 793), (795, 779, 794), (796, 779, 795), (796, 778, 779), (797, 778, 796), (798, 778, 797), (799, 778, 798), (799, 777, 778), (800, 777, 799), (801, 777, 800), (801, 776, 777), (802, 776, 801), (803, 776, 802), (803, 775, 776), (804, 775, 803), (804, 774, 775), (805, 774, 804), (806, 774, 805), (806, 773, 774), (807, 773, 806), (808, 773, 807), (808, 772, 773), (809, 772, 808), (810, 772, 809), (811, 772, 810), (812, 772, 811), (812, 771, 772), (813, 771, 812), (814, 771, 813), (761, 763, 815), (763, 814, 815), (763, 771, 814), (763, 770, 771), (763, 769, 770), (763, 768, 769), (763, 767, 768), (763, 766, 767), (763, 765, 766), (763, 764, 765), (761, 762, 763), (818, 816, 817), (818, 824, 816), (824, 823, 816), (818, 826, 824), (825, 823, 824), (818, 820, 826), (820, 825, 826), (820, 821, 825), (821, 823, 825), (818, 819, 820), (822, 823, 821)])
me_circle_001.polygons.foreach_set('material_index', [1, 1, 1, 1, 1, 1, 1, 1, 1, 1, 1, 1, 1, 1, 1, 1, 1, 1, 1, 1, 1, 1, 1, 1, 1, 1, 1, 1, 1, 1, 1, 1, 1, 1, 1, 1, 1, 1, 1, 1, 1, 1, 1, 1, 1, 1, 1, 1, 1, 1, 1, 1, 1, 1, 1, 1, 1, 1, 1, 1, 1, 1, 2, 3, 3, 3, 3, 3, 3, 3, 3, 3, 3, 3, 3, 3, 3, 3, 3, 3, 3, 3, 3, 3, 3, 3, 3, 3, 3, 3, 3, 3, 3, 3, 3, 3, 3, 3, 3, 3, 3, 3, 3, 3, 3, 3, 3, 3, 3, 3, 3, 3, 3, 3, 3, 3, 3, 3, 3, 3, 3, 3, 3, 3, 3, 3, 3, 3, 3, 3, 3, 3, 3, 3, 3, 3, 3, 3, 3, 3, 3, 3, 3, 3, 3, 3, 3, 3, 3, 3, 3, 3, 3, 3, 3, 3, 3, 3, 3, 3, 3, 3, 3, 3, 3, 3, 3, 3, 3, 3, 3, 3, 3, 3, 3, 3, 3, 3, 3, 3, 3, 3, 3, 3, 3, 3, 3, 3, 3, 3, 3, 3, 3, 3, 3, 3, 3, 3, 3, 3, 3, 3, 3, 3, 3, 3, 3, 3, 3, 3, 3, 3, 3, 3, 3, 3, 3, 3, 3, 3, 3, 3, 3, 3, 3, 3, 3, 3, 3, 3, 3, 3, 3, 3, 3, 3, 3, 3, 3, 3, 3, 3, 3, 3, 3, 3, 3, 3, 3, 3, 3, 3, 3, 3, 3, 3, 3, 3, 3, 3, 3, 3, 3, 3, 3, 3, 3, 3, 3, 3, 3, 3, 3, 3, 3, 3, 3, 3, 3, 3, 3, 3, 3, 3, 3, 3, 3, 3, 3, 3, 3, 3, 3, 3, 3, 3, 3, 3, 3, 3, 3, 3, 3, 3, 3, 3, 3, 3, 3, 3, 3, 3, 3, 3, 3, 3, 3, 3, 3, 3, 3, 3, 3, 3, 3, 3, 3, 3, 3, 3, 3, 3, 3, 3, 3, 3, 3, 3, 3, 3, 3, 3, 3, 3, 3, 3, 3, 3, 3, 3, 3, 3, 3, 3, 3, 3, 3, 3, 3, 3, 3, 3, 3, 3, 3, 3, 3, 3, 3, 3, 3, 3, 3, 3, 3, 3, 3, 3, 3, 3, 3, 3, 3, 3, 3, 3, 3, 3, 3, 3, 3, 3, 3, 3, 3, 3, 3, 3, 3, 3, 3, 4, 5, 5, 5, 5, 5, 5, 5, 5, 5, 5, 5, 5, 5, 5, 5, 5, 5, 5, 5, 5, 5, 5, 5, 5, 5, 5, 5, 5, 5, 5, 5, 5, 5, 5, 5, 5, 5, 5, 5, 5, 5, 5, 5, 5, 5, 5, 5, 5, 5, 5, 5, 5, 5, 5, 5, 5, 5, 5, 5, 5, 5, 5, 5, 5, 5, 5, 5, 5, 5, 5, 5, 5, 5, 5, 5, 5, 5, 5, 5, 5, 5, 5, 5, 5, 5, 5, 5, 5, 5, 5, 5, 5, 5, 5, 5, 5, 5, 5, 5, 5, 5, 5, 5, 5, 5, 5, 5, 5, 5, 5, 5, 5, 5, 5, 5, 5, 5, 5, 5, 5, 5, 5, 5, 5, 5, 5, 5, 5, 5, 5, 5, 5, 5, 5, 5, 5, 5, 5, 5, 5, 5, 5, 5, 5, 5, 5, 5, 5, 5, 5, 5, 5, 5, 5, 5, 5, 5, 5, 5, 5, 5, 5, 5, 5, 5, 5, 5, 5, 5, 5, 5, 5, 5, 5, 5, 5, 5, 5, 5, 5, 5, 5, 5, 5, 5, 5, 5, 5, 5, 5, 5, 5, 5, 5, 5, 5, 5, 5, 5, 5, 5, 5, 5, 5, 5, 5, 5, 5, 5, 5, 5, 5, 5, 5, 5, 5, 5, 5, 5, 5, 5, 5, 5, 5, 5, 5, 5, 5, 5, 5, 5, 5, 5, 5, 5, 5, 5, 5, 5, 5, 5, 5, 5, 5, 5, 5, 5, 5, 5, 5, 5, 5, 5, 5, 5, 5, 5, 5, 5, 5, 5, 5, 5, 5, 5, 5, 5, 5, 5, 5, 5, 5, 5, 5, 5, 5, 5, 5, 5, 5, 5, 5, 5, 5, 5, 5, 5, 5, 5, 5, 5, 5, 5, 5, 5, 5, 5, 5, 5, 5, 5, 5, 5, 5, 5, 5, 5, 5, 5, 5, 5, 5, 5, 5, 5, 5, 5, 5, 5, 5, 5, 5, 5, 5, 5, 5, 5, 5, 5, 5, 5, 5, 5, 5, 5, 5, 5, 5, 5, 5])
_uv = me_circle_001.uv_layers.new(name='UVMap')
_uv.uv.foreach_set('vector', [0.0, 0.0, 0.0, 0.0, 0.0, 0.0, 0.0, 0.0, 0.0, 0.0, 0.0, 0.0, 0.0, 0.0, 0.0, 0.0, 0.0, 0.0, 0.0, 0.0, 0.0, 0.0, 0.0, 0.0, 0.0, 0.0, 0.0, 0.0, 0.0, 0.0, 0.0, 0.0, 0.0, 0.0, 0.0, 0.0, 0.0, 0.0, 0.0, 0.0, 0.0, 0.0, 0.0, 0.0, 0.0, 0.0, 0.0, 0.0, 0.0, 0.0, 0.0, 0.0, 0.0, 0.0, 0.0, 0.0, 0.0, 0.0, 0.0, 0.0, 0.0, 0.0, 0.0, 0.0, 0.0, 0.0, 0.0, 0.0, 0.0, 0.0, 0.0, 0.0, 0.0, 0.0, 0.0, 0.0, 0.0, 0.0, 0.0, 0.0, 0.0, 0.0, 0.0, 0.0, 0.0, 0.0, 0.0, 0.0, 0.0, 0.0, 0.0, 0.0, 0.0, 0.0, 0.0, 0.0, 0.0, 0.0, 0.0, 0.0, 0.0, 0.0, 0.0, 0.0, 0.0, 0.0, 0.0, 0.0, 0.0, 0.0, 0.0, 0.0, 0.0, 0.0, 0.0, 0.0, 0.0, 0.0, 0.0, 0.0, 0.0, 0.0, 0.0, 0.0, 0.0, 0.0, 0.0, 0.0, 0.0, 0.0, 0.0, 0.0, 0.0, 0.0, 0.0, 0.0, 0.0, 0.0, 0.0, 0.0, 0.0, 0.0, 0.0, 0.0, 0.0, 0.0, 0.0, 0.0, 0.0, 0.0, 0.0, 0.0, 0.0, 0.0, 0.0, 0.0, 0.0, 0.0, 0.0, 0.0, 0.0, 0.0, 0.0, 0.0, 0.0, 0.0, 0.0, 0.0, 0.0, 0.0, 0.0, 0.0, 0.0, 0.0, 0.0, 0.0, 0.0, 0.0, 0.0, 0.0, 0.0, 0.0, 0.0, 0.0, 0.0, 0.0, 0.0, 0.0, 0.0, 0.0, 0.0, 0.0, 0.0, 0.0, 0.0, 0.0, 0.0, 0.0, 0.0, 0.0, 0.0, 0.0, 0.0, 0.0, 0.0, 0.0, 0.0, 0.0, 0.0, 0.0, 0.0, 0.0, 0.0, 0.0, 0.0, 0.0, 0.0, 0.0, 0.0, 0.0, 0.0, 0.0, 0.0, 0.0, 0.0, 0.0, 0.0, 0.0, 0.0, 0.0, 0.0, 0.0, 0.0, 0.0, 0.0, 0.0, 0.0, 0.0, 0.0, 0.0, 0.0, 0.0, 0.0, 0.0, 0.0, 0.0, 0.0, 0.0, 0.0, 0.0, 0.0, 0.0, 0.0, 0.0, 0.0, 0.0, 0.0, 0.0, 0.0, 0.0, 0.0, 0.0, 0.0, 0.0, 0.0, 0.0, 0.0, 0.0, 0.0, 0.0, 0.0, 0.0, 0.0, 0.0, 0.0, 0.0, 0.0, 0.0, 0.0, 0.0, 0.0, 0.0, 0.0, 0.0, 0.0, 0.0, 0.0, 0.0, 0.0, 0.0, 0.0, 0.0, 0.0, 0.0, 0.0, 0.0, 0.0, 0.0, 0.0, 0.0, 0.0, 0.0, 0.0, 0.0, 0.0, 0.0, 0.0, 0.0, 0.0, 0.0, 0.0, 0.0, 0.0, 0.0, 0.0, 0.0, 0.0, 0.0, 0.0, 0.0, 0.0, 0.0, 0.0, 0.0, 0.0, 0.0, 0.0, 0.0, 0.0, 0.0, 0.0, 0.0, 0.0, 0.0, 0.0, 0.0, 0.0, 0.0, 0.0, 0.0, 0.0, 0.0, 0.0, 0.0, 0.0, 0.0, 0.0, 0.0, 0.0, 0.0, 0.0, 0.0, 0.0, 0.0, 0.0, 0.0, 0.0, 0.0, 0.0, 0.0, 0.0, 0.0, 0.0, 0.0, 0.0, 0.0, 0.0, 0.0, 0.0, 0.0, 0.0, 0.0, 0.0, 0.0, 0.0, 0.0, 0.0, 0.0, 0.0, 0.0, 0.0, 0.0, 0.0, 0.0, 0.0, 0.0, 0.0, 0.0, 0.0, 0.0, 0.0, 0.0, 0.0, 0.0, 0.0, 0.0, 0.0, 0.0, 0.0, 0.0, 0.0, 0.0, 0.0, 0.0, 0.0, 0.0, 0.0, 0.0, 0.0, 0.0, 0.0, 0.0, 0.0, 0.0, 0.0, 0.0, 0.0, 0.0, 0.0, 0.0, 0.0, 0.0, 0.0, 0.0, 0.0, 0.0, 0.0, 0.0, 0.0, 0.0, 0.0, 0.0, 0.0, 0.0, 0.0, 0.0, 0.0, 0.0, 0.0, 0.0, 0.0, 0.0, 0.0, 0.0, 0.0, 0.0, 0.0, 0.0, 0.0, 0.0, 0.0, 0.0, 0.0, 0.0, 0.0, 0.0, 0.0, 0.0, 0.0, 0.0, 0.0, 0.0, 0.0, 0.0, 0.0, 0.0, 0.0, 0.0, 0.0, 0.0, 0.0, 0.0, 0.0, 0.0, 0.0, 0.0, 0.0, 0.0, 0.0, 0.0, 0.0, 0.0, 0.0, 0.0, 0.0, 0.0, 0.0, 0.0, 0.0, 0.0, 0.0, 0.0, 0.0, 0.0, 0.0, 0.0, 0.0, 0.0, 0.0, 0.0, 0.0, 0.0, 0.0, 0.0, 0.0, 0.0, 0.0, 0.0, 0.0, 0.0, 0.0, 0.0, 0.0, 0.0, 0.0, 0.0, 0.0, 0.0, 0.0, 0.0, 0.0, 0.0, 0.0, 0.0, 0.0, 0.0, 0.0, 0.0, 0.0, 0.0, 0.0, 0.0, 0.0, 0.0, 0.0, 0.0, 0.0, 0.0, 0.0, 0.0, 0.0, 0.0, 0.0, 0.0, 0.0, 0.0, 0.0, 0.0, 0.0, 0.0, 0.0, 0.0, 0.0, 0.0, 0.0, 0.0, 0.0, 0.0, 0.0, 0.0, 0.0, 0.0, 0.0, 0.0, 0.0, 0.0, 0.0, 0.0, 0.0, 0.0, 0.0, 0.0, 0.0, 0.0, 0.0, 0.0, 0.0, 0.0, 0.0, 0.0, 0.0, 0.0, 0.0, 0.0, 0.0, 0.0, 0.0, 0.0, 0.0, 0.0, 0.0, 0.0, 0.0, 0.0, 0.0, 0.0, 0.0, 0.0, 0.0, 0.0, 0.0, 0.0, 0.0, 0.0, 0.0, 0.0, 0.0, 0.0, 0.0, 0.0, 0.0, 0.0, 0.0, 0.0, 0.0, 0.0, 0.3895, 0.0, 0.3684, 0.0, 0.3789, 0.0, 0.3895, 0.0, 0.3579, 0.0, 0.3684, 0.0, 0.4, 0.0, 0.3579, 0.0, 0.3895, 0.0, 0.4, 0.0, 0.3474, 0.0, 0.3579, 0.0, 0.4105, 0.0, 0.3474, 0.0, 0.4, 0.0, 0.4105, 0.0, 0.3368, 0.0, 0.3474, 0.0, 0.4211, 0.0, 0.3368, 0.0, 0.4105, 0.0, 0.4211, 0.0, 0.3263, 0.0, 0.3368, 0.0, 0.4316, 0.0, 0.3263, 0.0, 0.4211, 0.0, 0.4316, 0.0, 0.3158, 0.0, 0.3263, 0.0, 0.4421, 0.0, 0.6316, 0.0, 0.4316, 0.0, 0.6316, 0.0, 0.3158, 0.0, 0.4316, 0.0, 0.4421, 0.0, 0.6211, 0.0, 0.6316, 0.0, 0.6421, 0.0, 0.3158, 0.0, 0.6316, 0.0, 0.6526, 0.0, 0.3158, 0.0, 0.6421, 0.0, 0.4421, 0.0, 0.6105, 0.0, 0.6211, 0.0, 0.6632, 0.0, 0.3158, 0.0, 0.6526, 0.0, 0.4421, 0.0, 0.6, 0.0, 0.6105, 0.0, 0.6632, 0.0, 0.3053, 0.0, 0.3158, 0.0, 0.4526, 0.0, 0.6, 0.0, 0.4421, 0.0, 0.6737, 0.0, 0.3053, 0.0, 0.6632, 0.0, 0.4526, 0.0, 0.5895, 0.0, 0.6, 0.0, 0.6842, 0.0, 0.3053, 0.0, 0.6737, 0.0, 0.4526, 0.0, 0.5789, 0.0, 0.5895, 0.0, 0.6842, 0.0, 0.2947, 0.0, 0.3053, 0.0, 0.4632, 0.0, 0.5789, 0.0, 0.4526, 0.0, 0.6947, 0.0, 0.2947, 0.0, 0.6842, 0.0, 0.4632, 0.0, 0.5684, 0.0, 0.5789, 0.0, 0.7053, 0.0, 0.2947, 0.0, 0.6947, 0.0, 0.4632, 0.0, 0.5579, 0.0, 0.5684, 0.0, 0.7053, 0.0, 0.2842, 0.0, 0.2947, 0.0, 0.4737, 0.0, 0.5579, 0.0, 0.4632, 0.0, 0.7158, 0.0, 0.2842, 0.0, 0.7053, 0.0, 0.4737, 0.0, 0.5474, 0.0, 0.5579, 0.0, 0.7158, 0.0, 0.2737, 0.0, 0.2842, 0.0, 0.4842, 0.0, 0.5474, 0.0, 0.4737, 0.0, 0.7263, 0.0, 0.2737, 0.0, 0.7158, 0.0, 0.4842, 0.0, 0.5368, 0.0, 0.5474, 0.0, 0.7368, 0.0, 0.2737, 0.0, 0.7263, 0.0, 0.4842, 0.0, 0.5263, 0.0, 0.5368, 0.0, 0.7368, 0.0, 0.2632, 0.0, 0.2737, 0.0, 0.4947, 0.0, 0.5263, 0.0, 0.4842, 0.0, 0.7474, 0.0, 0.2632, 0.0, 0.7368, 0.0, 0.4947, 0.0, 0.5158, 0.0, 0.5263, 0.0, 0.7474, 0.0, 0.2526, 0.0, 0.2632, 0.0, 0.0, 0.0, 0.5158, 0.0, 0.4947, 0.0, 0.7579, 0.0, 0.2526, 0.0, 0.7474, 0.0, 0.0, 0.0, 0.5053, 0.0, 0.5158, 0.0, 0.01053, 0.0, 0.5053, 0.0, 0.0, 0.0, 0.01053, 0.0, 1.0, 0.0, 0.5053, 0.0, 0.7684, 0.0, 0.2526, 0.0, 0.7579, 0.0, 0.7684, 0.0, 0.2421, 0.0, 0.2526, 0.0, 0.01053, 0.0, 0.9895, 0.0, 1.0, 0.0, 0.7789, 0.0, 0.2421, 0.0, 0.7684, 0.0, 0.7789, 0.0, 0.2316, 0.0, 0.2421, 0.0, 0.02105, 0.0, 0.9895, 0.0, 0.01053, 0.0, 0.02105, 0.0, 0.9789, 0.0, 0.9895, 0.0, 0.7895, 0.0, 0.2316, 0.0, 0.7789, 0.0, 0.7895, 0.0, 0.2211, 0.0, 0.2316, 0.0, 0.03158, 0.0, 0.9789, 0.0, 0.02105, 0.0, 0.8, 0.0, 0.2211, 0.0, 0.7895, 0.0, 0.03158, 0.0, 0.9684, 0.0, 0.9789, 0.0, 0.8, 0.0, 0.2105, 0.0, 0.2211, 0.0, 0.04211, 0.0, 0.9684, 0.0, 0.03158, 0.0, 0.8105, 0.0, 0.2105, 0.0, 0.8, 0.0, 0.04211, 0.0, 0.9579, 0.0, 0.9684, 0.0, 0.8211, 0.0, 0.2105, 0.0, 0.8105, 0.0, 0.04211, 0.0, 0.9474, 0.0, 0.9579, 0.0, 0.8211, 0.0, 0.2, 0.0, 0.2105, 0.0, 0.05263, 0.0, 0.9474, 0.0, 0.04211, 0.0, 0.8316, 0.0, 0.2, 0.0, 0.8211, 0.0, 0.05263, 0.0, 0.9368, 0.0, 0.9474, 0.0, 0.8421, 0.0, 0.2, 0.0, 0.8316, 0.0, 0.05263, 0.0, 0.9263, 0.0, 0.9368, 0.0, 0.8421, 0.0, 0.1895, 0.0, 0.2, 0.0, 0.06316, 0.0, 0.9263, 0.0, 0.05263, 0.0, 0.8526, 0.0, 0.1895, 0.0, 0.8421, 0.0, 0.06316, 0.0, 0.9158, 0.0, 0.9263, 0.0, 0.8632, 0.0, 0.1895, 0.0, 0.8526, 0.0, 0.06316, 0.0, 0.9053, 0.0, 0.9158, 0.0, 0.8632, 0.0, 0.1789, 0.0, 0.1895, 0.0, 0.07368, 0.0, 0.9053, 0.0, 0.06316, 0.0, 0.8737, 0.0, 0.1789, 0.0, 0.8632, 0.0, 0.07368, 0.0, 0.8947, 0.0, 0.9053, 0.0, 0.8842, 0.0, 0.1789, 0.0, 0.8737, 0.0, 0.07368, 0.0, 0.8842, 0.0, 0.8947, 0.0, 0.07368, 0.0, 0.1789, 0.0, 0.8842, 0.0, 0.07368, 0.0, 0.1684, 0.0, 0.1789, 0.0, 0.08421, 0.0, 0.1684, 0.0, 0.07368, 0.0, 0.08421, 0.0, 0.1579, 0.0, 0.1684, 0.0, 0.09474, 0.0, 0.1579, 0.0, 0.08421, 0.0, 0.09474, 0.0, 0.1474, 0.0, 0.1579, 0.0, 0.1053, 0.0, 0.1474, 0.0, 0.09474, 0.0, 0.1053, 0.0, 0.1368, 0.0, 0.1474, 0.0, 0.1158, 0.0, 0.1368, 0.0, 0.1053, 0.0, 0.1158, 0.0, 0.1263, 0.0, 0.1368, 0.0, 0.0, 0.0, 0.5094, 0.0, 0.4906, 0.0, 0.5094, 0.0, 0.4717, 0.0, 0.4906, 0.0, 0.5094, 0.0, 0.4528, 0.0, 0.4717, 0.0, 0.5094, 0.0, 0.434, 0.0, 0.4528, 0.0, 0.5094, 0.0, 0.4151, 0.0, 0.434, 0.0, 0.5094, 0.0, 0.3962, 0.0, 0.4151, 0.0, 0.5094, 0.0, 0.3774, 0.0, 0.3962, 0.0, 0.5094, 0.0, 0.5283, 0.0, 0.3774, 0.0, 0.5283, 0.0, 0.5472, 0.0, 0.3774, 0.0, 0.5472, 0.0, 0.3585, 0.0, 0.3774, 0.0, 0.0, 0.0, 1.0, 0.0, 0.5094, 0.0, 0.566, 0.0, 0.3585, 0.0, 0.5472, 0.0, 0.5849, 0.0, 0.3585, 0.0, 0.566, 0.0, 0.6038, 0.0, 0.3585, 0.0, 0.5849, 0.0, 0.6038, 0.0, 0.3396, 0.0, 0.3585, 0.0, 0.6226, 0.0, 0.3396, 0.0, 0.6038, 0.0, 0.6415, 0.0, 0.3396, 0.0, 0.6226, 0.0, 0.6415, 0.0, 0.3208, 0.0, 0.3396, 0.0, 0.6604, 0.0, 0.3208, 0.0, 0.6415, 0.0, 0.6604, 0.0, 0.3019, 0.0, 0.3208, 0.0, 0.6792, 0.0, 0.3019, 0.0, 0.6604, 0.0, 0.6981, 0.0, 0.3019, 0.0, 0.6792, 0.0, 0.6981, 0.0, 0.283, 0.0, 0.3019, 0.0, 0.717, 0.0, 0.283, 0.0, 0.6981, 0.0, 0.717, 0.0, 0.2642, 0.0, 0.283, 0.0, 0.7358, 0.0, 0.2642, 0.0, 0.717, 0.0, 0.7358, 0.0, 0.2453, 0.0, 0.2642, 0.0, 0.7547, 0.0, 0.2453, 0.0, 0.7358, 0.0, 0.7736, 0.0, 0.2453, 0.0, 0.7547, 0.0, 0.7736, 0.0, 0.2264, 0.0, 0.2453, 0.0, 0.7925, 0.0, 0.2264, 0.0, 0.7736, 0.0, 0.7925, 0.0, 0.2075, 0.0, 0.2264, 0.0, 0.8113, 0.0, 0.2075, 0.0, 0.7925, 0.0, 0.8302, 0.0, 0.2075, 0.0, 0.8113, 0.0, 0.8302, 0.0, 0.1887, 0.0, 0.2075, 0.0, 0.8491, 0.0, 0.1887, 0.0, 0.8302, 0.0, 0.8491, 0.0, 0.1698, 0.0, 0.1887, 0.0, 0.8679, 0.0, 0.1698, 0.0, 0.8491, 0.0, 0.8868, 0.0, 0.1698, 0.0, 0.8679, 0.0, 0.8868, 0.0, 0.1509, 0.0, 0.1698, 0.0, 0.9057, 0.0, 0.1509, 0.0, 0.8868, 0.0, 0.9057, 0.0, 0.1321, 0.0, 0.1509, 0.0, 0.9245, 0.0, 0.1321, 0.0, 0.9057, 0.0, 0.9434, 0.0, 0.1321, 0.0, 0.9245, 0.0, 0.9434, 0.0, 0.1132, 0.0, 0.1321, 0.0, 0.9623, 0.0, 0.1132, 0.0, 0.9434, 0.0, 0.9811, 0.0, 0.1132, 0.0, 0.9623, 0.0, 0.0, 0.0, 0.9811, 0.0, 1.0, 0.0, 0.0, 0.0, 0.1132, 0.0, 0.9811, 0.0, 0.0, 0.0, 0.09434, 0.0, 0.1132, 0.0, 0.0, 0.0, 0.07547, 0.0, 0.09434, 0.0, 0.0, 0.0, 0.0566, 0.0, 0.07547, 0.0, 0.0, 0.0, 0.03774, 0.0, 0.0566, 0.0, 0.0, 0.0, 0.01887, 0.0, 0.03774, 0.0, 0.6667, 0.0, 0.0, 0.0, 0.3333, 0.0, 0.6667, 0.0, 1.0, 0.0, 0.0, 0.0, 0.0, 0.0, 0.5094, 0.0, 0.4906, 0.0, 0.5094, 0.0, 0.4717, 0.0, 0.4906, 0.0, 0.5094, 0.0, 0.4528, 0.0, 0.4717, 0.0, 0.5094, 0.0, 0.434, 0.0, 0.4528, 0.0, 0.5094, 0.0, 0.4151, 0.0, 0.434, 0.0, 0.5094, 0.0, 0.3962, 0.0, 0.4151, 0.0, 0.5094, 0.0, 0.3774, 0.0, 0.3962, 0.0, 0.5094, 0.0, 0.5283, 0.0, 0.3774, 0.0, 0.5283, 0.0, 0.5472, 0.0, 0.3774, 0.0, 0.5472, 0.0, 0.3585, 0.0, 0.3774, 0.0, 0.0, 0.0, 1.0, 0.0, 0.5094, 0.0, 0.566, 0.0, 0.3585, 0.0, 0.5472, 0.0, 0.5849, 0.0, 0.3585, 0.0, 0.566, 0.0, 0.6038, 0.0, 0.3585, 0.0, 0.5849, 0.0, 0.6038, 0.0, 0.3396, 0.0, 0.3585, 0.0, 0.6226, 0.0, 0.3396, 0.0, 0.6038, 0.0, 0.6415, 0.0, 0.3396, 0.0, 0.6226, 0.0, 0.6415, 0.0, 0.3208, 0.0, 0.3396, 0.0, 0.6604, 0.0, 0.3208, 0.0, 0.6415, 0.0, 0.6604, 0.0, 0.3019, 0.0, 0.3208, 0.0, 0.6792, 0.0, 0.3019, 0.0, 0.6604, 0.0, 0.6981, 0.0, 0.3019, 0.0, 0.6792, 0.0, 0.6981, 0.0, 0.283, 0.0, 0.3019, 0.0, 0.717, 0.0, 0.283, 0.0, 0.6981, 0.0, 0.717, 0.0, 0.2642, 0.0, 0.283, 0.0, 0.7358, 0.0, 0.2642, 0.0, 0.717, 0.0, 0.7358, 0.0, 0.2453, 0.0, 0.2642, 0.0, 0.7547, 0.0, 0.2453, 0.0, 0.7358, 0.0, 0.7736, 0.0, 0.2453, 0.0, 0.7547, 0.0, 0.7736, 0.0, 0.2264, 0.0, 0.2453, 0.0, 0.7925, 0.0, 0.2264, 0.0, 0.7736, 0.0, 0.7925, 0.0, 0.2075, 0.0, 0.2264, 0.0, 0.8113, 0.0, 0.2075, 0.0, 0.7925, 0.0, 0.8302, 0.0, 0.2075, 0.0, 0.8113, 0.0, 0.8302, 0.0, 0.1887, 0.0, 0.2075, 0.0, 0.8491, 0.0, 0.1887, 0.0, 0.8302, 0.0, 0.8491, 0.0, 0.1698, 0.0, 0.1887, 0.0, 0.8679, 0.0, 0.1698, 0.0, 0.8491, 0.0, 0.8868, 0.0, 0.1698, 0.0, 0.8679, 0.0, 0.8868, 0.0, 0.1509, 0.0, 0.1698, 0.0, 0.9057, 0.0, 0.1509, 0.0, 0.8868, 0.0, 0.9057, 0.0, 0.1321, 0.0, 0.1509, 0.0, 0.9245, 0.0, 0.1321, 0.0, 0.9057, 0.0, 0.9434, 0.0, 0.1321, 0.0, 0.9245, 0.0, 0.9434, 0.0, 0.1132, 0.0, 0.1321, 0.0, 0.9623, 0.0, 0.1132, 0.0, 0.9434, 0.0, 0.9811, 0.0, 0.1132, 0.0, 0.9623, 0.0, 0.0, 0.0, 0.9811, 0.0, 1.0, 0.0, 0.0, 0.0, 0.1132, 0.0, 0.9811, 0.0, 0.0, 0.0, 0.09434, 0.0, 0.1132, 0.0, 0.0, 0.0, 0.07547, 0.0, 0.09434, 0.0, 0.0, 0.0, 0.0566, 0.0, 0.07547, 0.0, 0.0, 0.0, 0.03774, 0.0, 0.0566, 0.0, 0.0, 0.0, 0.01887, 0.0, 0.03774, 0.0, 0.5556, 0.0, 0.3333, 0.0, 0.4444, 0.0, 0.5556, 0.0, 0.7778, 0.0, 0.3333, 0.0, 0.7778, 0.0, 0.2222, 0.0, 0.3333, 0.0, 0.2222, 0.0, 0.0, 0.0, 0.1111, 0.0, 0.2222, 0.0, 1.0, 0.0, 0.0, 0.0, 0.5556, 0.0, 0.6667, 0.0, 0.7778, 0.0, 0.8889, 0.0, 0.2222, 0.0, 0.7778, 0.0, 0.8889, 0.0, 1.0, 0.0, 0.2222, 0.0, 0.1818, 0.0, 0.9091, 0.0, 0.09091, 0.0, 0.9091, 0.0, 0.0, 0.0, 0.09091, 0.0, 0.9091, 0.0, 1.0, 0.0, 0.0, 0.0, 0.1818, 0.0, 0.8182, 0.0, 0.9091, 0.0, 0.1818, 0.0, 0.5455, 0.0, 0.8182, 0.0, 0.5455, 0.0, 0.7273, 0.0, 0.8182, 0.0, 0.5455, 0.0, 0.6364, 0.0, 0.7273, 0.0, 0.1818, 0.0, 0.4545, 0.0, 0.5455, 0.0, 0.1818, 0.0, 0.3636, 0.0, 0.4545, 0.0, 0.1818, 0.0, 0.2727, 0.0, 0.3636, 0.0, 0.134, 0.0, 0.1134, 0.0, 0.1237, 0.0, 0.134, 0.0, 0.1031, 0.0, 0.1134, 0.0, 0.134, 0.0, 0.09278, 0.0, 0.1031, 0.0, 0.1443, 0.0, 0.09278, 0.0, 0.134, 0.0, 0.1443, 0.0, 0.08247, 0.0, 0.09278, 0.0, 0.1443, 0.0, 0.07216, 0.0, 0.08247, 0.0, 0.1443, 0.0, 0.06186, 0.0, 0.07216, 0.0, 0.1546, 0.0, 0.06186, 0.0, 0.1443, 0.0, 0.1546, 0.0, 0.05155, 0.0, 0.06186, 0.0, 0.1546, 0.0, 0.04124, 0.0, 0.05155, 0.0, 0.1546, 0.0, 0.03093, 0.0, 0.04124, 0.0, 0.1649, 0.0, 0.03093, 0.0, 0.1546, 0.0, 0.1649, 0.0, 0.02062, 0.0, 0.03093, 0.0, 0.1649, 0.0, 0.01031, 0.0, 0.02062, 0.0, 0.1649, 0.0, 0.0, 0.0, 0.01031, 0.0, 0.1753, 0.0, 0.0, 0.0, 0.1649, 0.0, 0.1753, 0.0, 0.8969, 0.0, 0.0, 0.0, 0.8969, 0.0, 0.9072, 0.0, 0.0, 0.0, 0.9072, 0.0, 0.9175, 0.0, 0.0, 0.0, 0.9175, 0.0, 0.9278, 0.0, 0.0, 0.0, 0.9278, 0.0, 0.9381, 0.0, 0.0, 0.0, 0.9381, 0.0, 0.9485, 0.0, 0.0, 0.0, 0.9485, 0.0, 0.9588, 0.0, 0.0, 0.0, 0.9588, 0.0, 0.9691, 0.0, 0.0, 0.0, 0.9691, 0.0, 0.9794, 0.0, 0.0, 0.0, 0.9794, 0.0, 0.9897, 0.0, 0.0, 0.0, 0.9897, 0.0, 1.0, 0.0, 0.0, 0.0, 0.1856, 0.0, 0.8763, 0.0, 0.1753, 0.0, 0.8763, 0.0, 0.8866, 0.0, 0.1753, 0.0, 0.8866, 0.0, 0.8969, 0.0, 0.1753, 0.0, 0.1856, 0.0, 0.866, 0.0, 0.8763, 0.0, 0.1856, 0.0, 0.8557, 0.0, 0.866, 0.0, 0.1856, 0.0, 0.8454, 0.0, 0.8557, 0.0, 0.1959, 0.0, 0.8454, 0.0, 0.1856, 0.0, 0.1959, 0.0, 0.8351, 0.0, 0.8454, 0.0, 0.1959, 0.0, 0.8247, 0.0, 0.8351, 0.0, 0.2062, 0.0, 0.8247, 0.0, 0.1959, 0.0, 0.2062, 0.0, 0.8144, 0.0, 0.8247, 0.0, 0.2062, 0.0, 0.8041, 0.0, 0.8144, 0.0, 0.2165, 0.0, 0.8041, 0.0, 0.2062, 0.0, 0.2165, 0.0, 0.7938, 0.0, 0.8041, 0.0, 0.2268, 0.0, 0.7938, 0.0, 0.2165, 0.0, 0.2268, 0.0, 0.7835, 0.0, 0.7938, 0.0, 0.2268, 0.0, 0.7732, 0.0, 0.7835, 0.0, 0.2371, 0.0, 0.7732, 0.0, 0.2268, 0.0, 0.2371, 0.0, 0.7629, 0.0, 0.7732, 0.0, 0.2474, 0.0, 0.7629, 0.0, 0.2371, 0.0, 0.2474, 0.0, 0.7526, 0.0, 0.7629, 0.0, 0.2474, 0.0, 0.7423, 0.0, 0.7526, 0.0, 0.2577, 0.0, 0.7423, 0.0, 0.2474, 0.0, 0.2577, 0.0, 0.732, 0.0, 0.7423, 0.0, 0.268, 0.0, 0.732, 0.0, 0.2577, 0.0, 0.268, 0.0, 0.7216, 0.0, 0.732, 0.0, 0.2784, 0.0, 0.7216, 0.0, 0.268, 0.0, 0.2784, 0.0, 0.7113, 0.0, 0.7216, 0.0, 0.2887, 0.0, 0.7113, 0.0, 0.2784, 0.0, 0.2887, 0.0, 0.701, 0.0, 0.7113, 0.0, 0.299, 0.0, 0.701, 0.0, 0.2887, 0.0, 0.299, 0.0, 0.6907, 0.0, 0.701, 0.0, 0.5155, 0.0, 0.4948, 0.0, 0.5052, 0.0, 0.299, 0.0, 0.6804, 0.0, 0.6907, 0.0, 0.5258, 0.0, 0.4948, 0.0, 0.5155, 0.0, 0.3093, 0.0, 0.6804, 0.0, 0.299, 0.0, 0.5361, 0.0, 0.4948, 0.0, 0.5258, 0.0, 0.3093, 0.0, 0.6701, 0.0, 0.6804, 0.0, 0.5464, 0.0, 0.4948, 0.0, 0.5361, 0.0, 0.5567, 0.0, 0.4948, 0.0, 0.5464, 0.0, 0.3093, 0.0, 0.6598, 0.0, 0.6701, 0.0, 0.567, 0.0, 0.4948, 0.0, 0.5567, 0.0, 0.3196, 0.0, 0.6598, 0.0, 0.3093, 0.0, 0.5773, 0.0, 0.4948, 0.0, 0.567, 0.0, 0.3196, 0.0, 0.6495, 0.0, 0.6598, 0.0, 0.5876, 0.0, 0.4948, 0.0, 0.5773, 0.0, 0.5979, 0.0, 0.4948, 0.0, 0.5876, 0.0, 0.3196, 0.0, 0.6392, 0.0, 0.6495, 0.0, 0.6082, 0.0, 0.4948, 0.0, 0.5979, 0.0, 0.6186, 0.0, 0.4948, 0.0, 0.6082, 0.0, 0.3196, 0.0, 0.6289, 0.0, 0.6392, 0.0, 0.6289, 0.0, 0.4948, 0.0, 0.6186, 0.0, 0.3196, 0.0, 0.4948, 0.0, 0.6289, 0.0, 0.3299, 0.0, 0.4948, 0.0, 0.3196, 0.0, 0.3299, 0.0, 0.4845, 0.0, 0.4948, 0.0, 0.3402, 0.0, 0.4845, 0.0, 0.3299, 0.0, 0.3402, 0.0, 0.4742, 0.0, 0.4845, 0.0, 0.3402, 0.0, 0.4639, 0.0, 0.4742, 0.0, 0.3402, 0.0, 0.4536, 0.0, 0.4639, 0.0, 0.3505, 0.0, 0.4536, 0.0, 0.3402, 0.0, 0.3505, 0.0, 0.4433, 0.0, 0.4536, 0.0, 0.3505, 0.0, 0.433, 0.0, 0.4433, 0.0, 0.3505, 0.0, 0.4227, 0.0, 0.433, 0.0, 0.3608, 0.0, 0.4227, 0.0, 0.3505, 0.0, 0.3608, 0.0, 0.4124, 0.0, 0.4227, 0.0, 0.3608, 0.0, 0.4021, 0.0, 0.4124, 0.0, 0.3608, 0.0, 0.3918, 0.0, 0.4021, 0.0, 0.3711, 0.0, 0.3918, 0.0, 0.3608, 0.0, 0.3711, 0.0, 0.3814, 0.0, 0.3918, 0.0, 0.5556, 0.0, 0.3333, 0.0, 0.4444, 0.0, 0.5556, 0.0, 0.7778, 0.0, 0.3333, 0.0, 0.7778, 0.0, 0.2222, 0.0, 0.3333, 0.0, 0.2222, 0.0, 0.0, 0.0, 0.1111, 0.0, 0.2222, 0.0, 1.0, 0.0, 0.0, 0.0, 0.5556, 0.0, 0.6667, 0.0, 0.7778, 0.0, 0.8889, 0.0, 0.2222, 0.0, 0.7778, 0.0, 0.8889, 0.0, 1.0, 0.0, 0.2222, 0.0, 0.1818, 0.0, 0.9091, 0.0, 0.09091, 0.0, 0.9091, 0.0, 0.0, 0.0, 0.09091, 0.0, 0.9091, 0.0, 1.0, 0.0, 0.0, 0.0, 0.1818, 0.0, 0.8182, 0.0, 0.9091, 0.0, 0.1818, 0.0, 0.5455, 0.0, 0.8182, 0.0, 0.5455, 0.0, 0.7273, 0.0, 0.8182, 0.0, 0.5455, 0.0, 0.6364, 0.0, 0.7273, 0.0, 0.1818, 0.0, 0.4545, 0.0, 0.5455, 0.0, 0.1818, 0.0, 0.3636, 0.0, 0.4545, 0.0, 0.1818, 0.0, 0.2727, 0.0, 0.3636, 0.0, 0.0, 0.0, 1.0, 0.0, 1.0, 1.0, 0.0, 1.0, 0.0, 0.0, 1.0, 0.0, 1.0, 1.0, 0.0, 1.0, 0.3895, 0.0, 0.3684, 0.0, 0.3789, 0.0, 0.3895, 0.0, 0.3579, 0.0, 0.3684, 0.0, 0.4, 0.0, 0.3579, 0.0, 0.3895, 0.0, 0.4, 0.0, 0.3474, 0.0, 0.3579, 0.0, 0.4105, 0.0, 0.3474, 0.0, 0.4, 0.0, 0.4105, 0.0, 0.3368, 0.0, 0.3474, 0.0, 0.4211, 0.0, 0.3368, 0.0, 0.4105, 0.0, 0.4211, 0.0, 0.3263, 0.0, 0.3368, 0.0, 0.4316, 0.0, 0.3263, 0.0, 0.4211, 0.0, 0.4316, 0.0, 0.3158, 0.0, 0.3263, 0.0, 0.4421, 0.0, 0.6316, 0.0, 0.4316, 0.0, 0.6316, 0.0, 0.3158, 0.0, 0.4316, 0.0, 0.4421, 0.0, 0.6211, 0.0, 0.6316, 0.0, 0.6421, 0.0, 0.3158, 0.0, 0.6316, 0.0, 0.6526, 0.0, 0.3158, 0.0, 0.6421, 0.0, 0.4421, 0.0, 0.6105, 0.0, 0.6211, 0.0, 0.6632, 0.0, 0.3158, 0.0, 0.6526, 0.0, 0.4421, 0.0, 0.6, 0.0, 0.6105, 0.0, 0.6632, 0.0, 0.3053, 0.0, 0.3158, 0.0, 0.4526, 0.0, 0.6, 0.0, 0.4421, 0.0, 0.6737, 0.0, 0.3053, 0.0, 0.6632, 0.0, 0.4526, 0.0, 0.5895, 0.0, 0.6, 0.0, 0.6842, 0.0, 0.3053, 0.0, 0.6737, 0.0, 0.4526, 0.0, 0.5789, 0.0, 0.5895, 0.0, 0.6842, 0.0, 0.2947, 0.0, 0.3053, 0.0, 0.4632, 0.0, 0.5789, 0.0, 0.4526, 0.0, 0.6947, 0.0, 0.2947, 0.0, 0.6842, 0.0, 0.4632, 0.0, 0.5684, 0.0, 0.5789, 0.0, 0.7053, 0.0, 0.2947, 0.0, 0.6947, 0.0, 0.4632, 0.0, 0.5579, 0.0, 0.5684, 0.0, 0.7053, 0.0, 0.2842, 0.0, 0.2947, 0.0, 0.4737, 0.0, 0.5579, 0.0, 0.4632, 0.0, 0.7158, 0.0, 0.2842, 0.0, 0.7053, 0.0, 0.4737, 0.0, 0.5474, 0.0, 0.5579, 0.0, 0.7158, 0.0, 0.2737, 0.0, 0.2842, 0.0, 0.4842, 0.0, 0.5474, 0.0, 0.4737, 0.0, 0.7263, 0.0, 0.2737, 0.0, 0.7158, 0.0, 0.4842, 0.0, 0.5368, 0.0, 0.5474, 0.0, 0.7368, 0.0, 0.2737, 0.0, 0.7263, 0.0, 0.4842, 0.0, 0.5263, 0.0, 0.5368, 0.0, 0.7368, 0.0, 0.2632, 0.0, 0.2737, 0.0, 0.4947, 0.0, 0.5263, 0.0, 0.4842, 0.0, 0.7474, 0.0, 0.2632, 0.0, 0.7368, 0.0, 0.4947, 0.0, 0.5158, 0.0, 0.5263, 0.0, 0.7474, 0.0, 0.2526, 0.0, 0.2632, 0.0, 0.0, 0.0, 0.5158, 0.0, 0.4947, 0.0, 0.7579, 0.0, 0.2526, 0.0, 0.7474, 0.0, 0.0, 0.0, 0.5053, 0.0, 0.5158, 0.0, 0.01053, 0.0, 0.5053, 0.0, 0.0, 0.0, 0.01053, 0.0, 1.0, 0.0, 0.5053, 0.0, 0.7684, 0.0, 0.2526, 0.0, 0.7579, 0.0, 0.7684, 0.0, 0.2421, 0.0, 0.2526, 0.0, 0.01053, 0.0, 0.9895, 0.0, 1.0, 0.0, 0.7789, 0.0, 0.2421, 0.0, 0.7684, 0.0, 0.7789, 0.0, 0.2316, 0.0, 0.2421, 0.0, 0.02105, 0.0, 0.9895, 0.0, 0.01053, 0.0, 0.02105, 0.0, 0.9789, 0.0, 0.9895, 0.0, 0.7895, 0.0, 0.2316, 0.0, 0.7789, 0.0, 0.7895, 0.0, 0.2211, 0.0, 0.2316, 0.0, 0.03158, 0.0, 0.9789, 0.0, 0.02105, 0.0, 0.8, 0.0, 0.2211, 0.0, 0.7895, 0.0, 0.03158, 0.0, 0.9684, 0.0, 0.9789, 0.0, 0.8, 0.0, 0.2105, 0.0, 0.2211, 0.0, 0.04211, 0.0, 0.9684, 0.0, 0.03158, 0.0, 0.8105, 0.0, 0.2105, 0.0, 0.8, 0.0, 0.04211, 0.0, 0.9579, 0.0, 0.9684, 0.0, 0.8211, 0.0, 0.2105, 0.0, 0.8105, 0.0, 0.04211, 0.0, 0.9474, 0.0, 0.9579, 0.0, 0.8211, 0.0, 0.2, 0.0, 0.2105, 0.0, 0.05263, 0.0, 0.9474, 0.0, 0.04211, 0.0, 0.8316, 0.0, 0.2, 0.0, 0.8211, 0.0, 0.05263, 0.0, 0.9368, 0.0, 0.9474, 0.0, 0.8421, 0.0, 0.2, 0.0, 0.8316, 0.0, 0.05263, 0.0, 0.9263, 0.0, 0.9368, 0.0, 0.8421, 0.0, 0.1895, 0.0, 0.2, 0.0, 0.06316, 0.0, 0.9263, 0.0, 0.05263, 0.0, 0.8526, 0.0, 0.1895, 0.0, 0.8421, 0.0, 0.06316, 0.0, 0.9158, 0.0, 0.9263, 0.0, 0.8632, 0.0, 0.1895, 0.0, 0.8526, 0.0, 0.06316, 0.0, 0.9053, 0.0, 0.9158, 0.0, 0.8632, 0.0, 0.1789, 0.0, 0.1895, 0.0, 0.07368, 0.0, 0.9053, 0.0, 0.06316, 0.0, 0.8737, 0.0, 0.1789, 0.0, 0.8632, 0.0, 0.07368, 0.0, 0.8947, 0.0, 0.9053, 0.0, 0.8842, 0.0, 0.1789, 0.0, 0.8737, 0.0, 0.07368, 0.0, 0.8842, 0.0, 0.8947, 0.0, 0.07368, 0.0, 0.1789, 0.0, 0.8842, 0.0, 0.07368, 0.0, 0.1684, 0.0, 0.1789, 0.0, 0.08421, 0.0, 0.1684, 0.0, 0.07368, 0.0, 0.08421, 0.0, 0.1579, 0.0, 0.1684, 0.0, 0.09474, 0.0, 0.1579, 0.0, 0.08421, 0.0, 0.09474, 0.0, 0.1474, 0.0, 0.1579, 0.0, 0.1053, 0.0, 0.1474, 0.0, 0.09474, 0.0, 0.1053, 0.0, 0.1368, 0.0, 0.1474, 0.0, 0.1158, 0.0, 0.1368, 0.0, 0.1053, 0.0, 0.1158, 0.0, 0.1263, 0.0, 0.1368, 0.0, 0.0, 0.0, 0.5094, 0.0, 0.4906, 0.0, 0.5094, 0.0, 0.4717, 0.0, 0.4906, 0.0, 0.5094, 0.0, 0.4528, 0.0, 0.4717, 0.0, 0.5094, 0.0, 0.434, 0.0, 0.4528, 0.0, 0.5094, 0.0, 0.4151, 0.0, 0.434, 0.0, 0.5094, 0.0, 0.3962, 0.0, 0.4151, 0.0, 0.5094, 0.0, 0.3774, 0.0, 0.3962, 0.0, 0.5094, 0.0, 0.5283, 0.0, 0.3774, 0.0, 0.5283, 0.0, 0.5472, 0.0, 0.3774, 0.0, 0.5472, 0.0, 0.3585, 0.0, 0.3774, 0.0, 0.0, 0.0, 1.0, 0.0, 0.5094, 0.0, 0.566, 0.0, 0.3585, 0.0, 0.5472, 0.0, 0.5849, 0.0, 0.3585, 0.0, 0.566, 0.0, 0.6038, 0.0, 0.3585, 0.0, 0.5849, 0.0, 0.6038, 0.0, 0.3396, 0.0, 0.3585, 0.0, 0.6226, 0.0, 0.3396, 0.0, 0.6038, 0.0, 0.6415, 0.0, 0.3396, 0.0, 0.6226, 0.0, 0.6415, 0.0, 0.3208, 0.0, 0.3396, 0.0, 0.6604, 0.0, 0.3208, 0.0, 0.6415, 0.0, 0.6604, 0.0, 0.3019, 0.0, 0.3208, 0.0, 0.6792, 0.0, 0.3019, 0.0, 0.6604, 0.0, 0.6981, 0.0, 0.3019, 0.0, 0.6792, 0.0, 0.6981, 0.0, 0.283, 0.0, 0.3019, 0.0, 0.717, 0.0, 0.283, 0.0, 0.6981, 0.0, 0.717, 0.0, 0.2642, 0.0, 0.283, 0.0, 0.7358, 0.0, 0.2642, 0.0, 0.717, 0.0, 0.7358, 0.0, 0.2453, 0.0, 0.2642, 0.0, 0.7547, 0.0, 0.2453, 0.0, 0.7358, 0.0, 0.7736, 0.0, 0.2453, 0.0, 0.7547, 0.0, 0.7736, 0.0, 0.2264, 0.0, 0.2453, 0.0, 0.7925, 0.0, 0.2264, 0.0, 0.7736, 0.0, 0.7925, 0.0, 0.2075, 0.0, 0.2264, 0.0, 0.8113, 0.0, 0.2075, 0.0, 0.7925, 0.0, 0.8302, 0.0, 0.2075, 0.0, 0.8113, 0.0, 0.8302, 0.0, 0.1887, 0.0, 0.2075, 0.0, 0.8491, 0.0, 0.1887, 0.0, 0.8302, 0.0, 0.8491, 0.0, 0.1698, 0.0, 0.1887, 0.0, 0.8679, 0.0, 0.1698, 0.0, 0.8491, 0.0, 0.8868, 0.0, 0.1698, 0.0, 0.8679, 0.0, 0.8868, 0.0, 0.1509, 0.0, 0.1698, 0.0, 0.9057, 0.0, 0.1509, 0.0, 0.8868, 0.0, 0.9057, 0.0, 0.1321, 0.0, 0.1509, 0.0, 0.9245, 0.0, 0.1321, 0.0, 0.9057, 0.0, 0.9434, 0.0, 0.1321, 0.0, 0.9245, 0.0, 0.9434, 0.0, 0.1132, 0.0, 0.1321, 0.0, 0.9623, 0.0, 0.1132, 0.0, 0.9434, 0.0, 0.9811, 0.0, 0.1132, 0.0, 0.9623, 0.0, 0.0, 0.0, 0.9811, 0.0, 1.0, 0.0, 0.0, 0.0, 0.1132, 0.0, 0.9811, 0.0, 0.0, 0.0, 0.09434, 0.0, 0.1132, 0.0, 0.0, 0.0, 0.07547, 0.0, 0.09434, 0.0, 0.0, 0.0, 0.0566, 0.0, 0.07547, 0.0, 0.0, 0.0, 0.03774, 0.0, 0.0566, 0.0, 0.0, 0.0, 0.01887, 0.0, 0.03774, 0.0, 0.2, 0.0, 0.0, 0.0, 0.1, 0.0, 0.2, 0.0, 0.8, 0.0, 0.0, 0.0, 0.8, 0.0, 0.7, 0.0, 0.0, 0.0, 0.2, 0.0, 1.0, 0.0, 0.8, 0.0, 0.9, 0.0, 0.7, 0.0, 0.8, 0.0, 0.2, 0.0, 0.4, 0.0, 1.0, 0.0, 0.4, 0.0, 0.9, 0.0, 1.0, 0.0, 0.4, 0.0, 0.5, 0.0, 0.9, 0.0, 0.5, 0.0, 0.7, 0.0, 0.9, 0.0, 0.2, 0.0, 0.3, 0.0, 0.4, 0.0, 0.6, 0.0, 0.7, 0.0, 0.5, 0.0, 0.6535, 0.0, 0.6337, 0.0, 0.6436, 0.0, 0.6535, 0.0, 0.6238, 0.0, 0.6337, 0.0, 0.6535, 0.0, 0.6139, 0.0, 0.6238, 0.0, 0.6535, 0.0, 0.604, 0.0, 0.6139, 0.0, 0.6634, 0.0, 0.604, 0.0, 0.6535, 0.0, 0.6634, 0.0, 0.5941, 0.0, 0.604, 0.0, 0.6634, 0.0, 0.5842, 0.0, 0.5941, 0.0, 0.6634, 0.0, 0.5743, 0.0, 0.5842, 0.0, 0.6733, 0.0, 0.5743, 0.0, 0.6634, 0.0, 0.6733, 0.0, 0.5644, 0.0, 0.5743, 0.0, 0.6733, 0.0, 0.5545, 0.0, 0.5644, 0.0, 0.6832, 0.0, 0.5545, 0.0, 0.6733, 0.0, 0.6832, 0.0, 0.5446, 0.0, 0.5545, 0.0, 0.6832, 0.0, 0.5347, 0.0, 0.5446, 0.0, 0.6931, 0.0, 0.5347, 0.0, 0.6832, 0.0, 0.6931, 0.0, 0.5248, 0.0, 0.5347, 0.0, 0.6931, 0.0, 0.4158, 0.0, 0.5248, 0.0, 0.4158, 0.0, 0.4257, 0.0, 0.5248, 0.0, 0.4257, 0.0, 0.4356, 0.0, 0.5248, 0.0, 0.4356, 0.0, 0.4455, 0.0, 0.5248, 0.0, 0.4455, 0.0, 0.4554, 0.0, 0.5248, 0.0, 0.4554, 0.0, 0.4653, 0.0, 0.5248, 0.0, 0.4653, 0.0, 0.4752, 0.0, 0.5248, 0.0, 0.4752, 0.0, 0.4851, 0.0, 0.5248, 0.0, 0.4851, 0.0, 0.495, 0.0, 0.5248, 0.0, 0.495, 0.0, 0.505, 0.0, 0.5248, 0.0, 0.505, 0.0, 0.5149, 0.0, 0.5248, 0.0, 0.703, 0.0, 0.396, 0.0, 0.6931, 0.0, 0.396, 0.0, 0.4059, 0.0, 0.6931, 0.0, 0.4059, 0.0, 0.4158, 0.0, 0.6931, 0.0, 0.703, 0.0, 0.3861, 0.0, 0.396, 0.0, 0.703, 0.0, 0.3762, 0.0, 0.3861, 0.0, 0.703, 0.0, 0.3663, 0.0, 0.3762, 0.0, 0.7129, 0.0, 0.3663, 0.0, 0.703, 0.0, 0.7129, 0.0, 0.3564, 0.0, 0.3663, 0.0, 0.7129, 0.0, 0.3465, 0.0, 0.3564, 0.0, 0.7228, 0.0, 0.3465, 0.0, 0.7129, 0.0, 0.7228, 0.0, 0.3366, 0.0, 0.3465, 0.0, 0.7228, 0.0, 0.3267, 0.0, 0.3366, 0.0, 0.7327, 0.0, 0.3267, 0.0, 0.7228, 0.0, 0.7327, 0.0, 0.3168, 0.0, 0.3267, 0.0, 0.7426, 0.0, 0.3168, 0.0, 0.7327, 0.0, 0.7426, 0.0, 0.3069, 0.0, 0.3168, 0.0, 0.7426, 0.0, 0.297, 0.0, 0.3069, 0.0, 0.7525, 0.0, 0.297, 0.0, 0.7426, 0.0, 0.7525, 0.0, 0.2871, 0.0, 0.297, 0.0, 0.7624, 0.0, 0.2871, 0.0, 0.7525, 0.0, 0.7624, 0.0, 0.2772, 0.0, 0.2871, 0.0, 0.7624, 0.0, 0.2673, 0.0, 0.2772, 0.0, 0.7723, 0.0, 0.2673, 0.0, 0.7624, 0.0, 0.0198, 0.0, 0.0, 0.0, 0.009901, 0.0, 0.0198, 0.0, 0.0297, 0.0, 0.0, 0.0, 0.0297, 0.0, 1.0, 0.0, 0.0, 0.0, 0.7723, 0.0, 0.2574, 0.0, 0.2673, 0.0, 0.7822, 0.0, 0.2574, 0.0, 0.7723, 0.0, 0.7822, 0.0, 0.2475, 0.0, 0.2574, 0.0, 0.0396, 0.0, 1.0, 0.0, 0.0297, 0.0, 0.7921, 0.0, 0.2475, 0.0, 0.7822, 0.0, 0.7921, 0.0, 0.2376, 0.0, 0.2475, 0.0, 0.7921, 0.0, 0.2277, 0.0, 0.2376, 0.0, 0.802, 0.0, 0.2277, 0.0, 0.7921, 0.0, 0.802, 0.0, 0.2178, 0.0, 0.2277, 0.0, 0.8119, 0.0, 0.2178, 0.0, 0.802, 0.0, 0.8119, 0.0, 0.2079, 0.0, 0.2178, 0.0, 0.8119, 0.0, 0.198, 0.0, 0.2079, 0.0, 0.8218, 0.0, 0.198, 0.0, 0.8119, 0.0, 0.8218, 0.0, 0.1881, 0.0, 0.198, 0.0, 0.0495, 0.0, 1.0, 0.0, 0.0396, 0.0, 0.05941, 0.0, 1.0, 0.0, 0.0495, 0.0, 0.06931, 0.0, 1.0, 0.0, 0.05941, 0.0, 0.8218, 0.0, 0.1782, 0.0, 0.1881, 0.0, 0.07921, 0.0, 1.0, 0.0, 0.06931, 0.0, 0.08911, 0.0, 1.0, 0.0, 0.07921, 0.0, 0.09901, 0.0, 1.0, 0.0, 0.08911, 0.0, 0.8218, 0.0, 0.1683, 0.0, 0.1782, 0.0, 0.8317, 0.0, 0.1683, 0.0, 0.8218, 0.0, 0.1089, 0.0, 1.0, 0.0, 0.09901, 0.0, 0.1188, 0.0, 1.0, 0.0, 0.1089, 0.0, 0.1287, 0.0, 1.0, 0.0, 0.1188, 0.0, 0.8317, 0.0, 0.1584, 0.0, 0.1683, 0.0, 0.1386, 0.0, 1.0, 0.0, 0.1287, 0.0, 0.1485, 0.0, 1.0, 0.0, 0.1386, 0.0, 0.1584, 0.0, 1.0, 0.0, 0.1485, 0.0, 0.8317, 0.0, 1.0, 0.0, 0.1584, 0.0, 0.8416, 0.0, 1.0, 0.0, 0.8317, 0.0, 0.8416, 0.0, 0.9901, 0.0, 1.0, 0.0, 0.8416, 0.0, 0.9802, 0.0, 0.9901, 0.0, 0.8515, 0.0, 0.9802, 0.0, 0.8416, 0.0, 0.8515, 0.0, 0.9703, 0.0, 0.9802, 0.0, 0.8515, 0.0, 0.9604, 0.0, 0.9703, 0.0, 0.8614, 0.0, 0.9604, 0.0, 0.8515, 0.0, 0.8614, 0.0, 0.9505, 0.0, 0.9604, 0.0, 0.8614, 0.0, 0.9406, 0.0, 0.9505, 0.0, 0.8614, 0.0, 0.9307, 0.0, 0.9406, 0.0, 0.8713, 0.0, 0.9307, 0.0, 0.8614, 0.0, 0.8713, 0.0, 0.9208, 0.0, 0.9307, 0.0, 0.8713, 0.0, 0.9109, 0.0, 0.9208, 0.0, 0.8713, 0.0, 0.901, 0.0, 0.9109, 0.0, 0.8812, 0.0, 0.901, 0.0, 0.8713, 0.0, 0.8812, 0.0, 0.8911, 0.0, 0.901, 0.0, 0.2, 0.0, 0.0, 0.0, 0.1, 0.0, 0.2, 0.0, 0.8, 0.0, 0.0, 0.0, 0.8, 0.0, 0.7, 0.0, 0.0, 0.0, 0.2, 0.0, 1.0, 0.0, 0.8, 0.0, 0.9, 0.0, 0.7, 0.0, 0.8, 0.0, 0.2, 0.0, 0.4, 0.0, 1.0, 0.0, 0.4, 0.0, 0.9, 0.0, 1.0, 0.0, 0.4, 0.0, 0.5, 0.0, 0.9, 0.0, 0.5, 0.0, 0.7, 0.0, 0.9, 0.0, 0.2, 0.0, 0.3, 0.0, 0.4, 0.0, 0.6, 0.0, 0.7, 0.0, 0.5, 0.0, 0.01818, 0.0, 0.5273, 0.0, 0.0, 0.0, 0.5273, 0.0, 0.5091, 0.0, 0.0, 0.0, 0.5273, 0.0, 0.4909, 0.0, 0.5091, 0.0, 0.5273, 0.0, 0.4727, 0.0, 0.4909, 0.0, 0.5273, 0.0, 0.4545, 0.0, 0.4727, 0.0, 0.5273, 0.0, 0.4364, 0.0, 0.4545, 0.0, 0.5273, 0.0, 0.4182, 0.0, 0.4364, 0.0, 0.5273, 0.0, 0.4, 0.0, 0.4182, 0.0, 0.5273, 0.0, 0.3818, 0.0, 0.4, 0.0, 0.5273, 0.0, 0.5455, 0.0, 0.3818, 0.0, 0.5455, 0.0, 0.3636, 0.0, 0.3818, 0.0, 0.01818, 0.0, 1.0, 0.0, 0.5273, 0.0, 0.5636, 0.0, 0.3636, 0.0, 0.5455, 0.0, 0.5818, 0.0, 0.3636, 0.0, 0.5636, 0.0, 0.6, 0.0, 0.3636, 0.0, 0.5818, 0.0, 0.6, 0.0, 0.3455, 0.0, 0.3636, 0.0, 0.6182, 0.0, 0.3455, 0.0, 0.6, 0.0, 0.6364, 0.0, 0.3455, 0.0, 0.6182, 0.0, 0.6545, 0.0, 0.3455, 0.0, 0.6364, 0.0, 0.6545, 0.0, 0.3273, 0.0, 0.3455, 0.0, 0.6727, 0.0, 0.3273, 0.0, 0.6545, 0.0, 0.6909, 0.0, 0.3273, 0.0, 0.6727, 0.0, 0.7091, 0.0, 0.3273, 0.0, 0.6909, 0.0, 0.7091, 0.0, 0.3091, 0.0, 0.3273, 0.0, 0.7273, 0.0, 0.3091, 0.0, 0.7091, 0.0, 0.7455, 0.0, 0.3091, 0.0, 0.7273, 0.0, 0.7455, 0.0, 0.2909, 0.0, 0.3091, 0.0, 0.7636, 0.0, 0.2909, 0.0, 0.7455, 0.0, 0.7818, 0.0, 0.2909, 0.0, 0.7636, 0.0, 0.7818, 0.0, 0.2727, 0.0, 0.2909, 0.0, 0.8, 0.0, 0.2727, 0.0, 0.7818, 0.0, 0.8, 0.0, 0.2545, 0.0, 0.2727, 0.0, 0.8182, 0.0, 0.2545, 0.0, 0.8, 0.0, 0.8364, 0.0, 0.2545, 0.0, 0.8182, 0.0, 0.8364, 0.0, 0.2364, 0.0, 0.2545, 0.0, 0.8545, 0.0, 0.2364, 0.0, 0.8364, 0.0, 0.8727, 0.0, 0.2364, 0.0, 0.8545, 0.0, 0.8727, 0.0, 0.2182, 0.0, 0.2364, 0.0, 0.8909, 0.0, 0.2182, 0.0, 0.8727, 0.0, 0.9091, 0.0, 0.2182, 0.0, 0.8909, 0.0, 0.9273, 0.0, 0.2182, 0.0, 0.9091, 0.0, 0.9455, 0.0, 0.2182, 0.0, 0.9273, 0.0, 0.9455, 0.0, 0.2, 0.0, 0.2182, 0.0, 0.9636, 0.0, 0.2, 0.0, 0.9455, 0.0, 0.9818, 0.0, 0.2, 0.0, 0.9636, 0.0, 0.01818, 0.0, 0.05455, 0.0, 1.0, 0.0, 0.05455, 0.0, 0.9818, 0.0, 1.0, 0.0, 0.05455, 0.0, 0.2, 0.0, 0.9818, 0.0, 0.05455, 0.0, 0.1818, 0.0, 0.2, 0.0, 0.05455, 0.0, 0.1636, 0.0, 0.1818, 0.0, 0.05455, 0.0, 0.1455, 0.0, 0.1636, 0.0, 0.05455, 0.0, 0.1273, 0.0, 0.1455, 0.0, 0.05455, 0.0, 0.1091, 0.0, 0.1273, 0.0, 0.05455, 0.0, 0.09091, 0.0, 0.1091, 0.0, 0.05455, 0.0, 0.07273, 0.0, 0.09091, 0.0, 0.01818, 0.0, 0.03636, 0.0, 0.05455, 0.0, 0.2, 0.0, 0.0, 0.0, 0.1, 0.0, 0.2, 0.0, 0.8, 0.0, 0.0, 0.0, 0.8, 0.0, 0.7, 0.0, 0.0, 0.0, 0.2, 0.0, 1.0, 0.0, 0.8, 0.0, 0.9, 0.0, 0.7, 0.0, 0.8, 0.0, 0.2, 0.0, 0.4, 0.0, 1.0, 0.0, 0.4, 0.0, 0.9, 0.0, 1.0, 0.0, 0.4, 0.0, 0.5, 0.0, 0.9, 0.0, 0.5, 0.0, 0.7, 0.0, 0.9, 0.0, 0.2, 0.0, 0.3, 0.0, 0.4, 0.0, 0.6, 0.0, 0.7, 0.0, 0.5, 0.0])
me_circle_001.materials.append(mat_material_001)
me_circle_001.materials.append(mat_material_003)
me_circle_001.materials.append(mat_material_002)
me_circle_001.materials.append(mat_material_004)
me_circle_001.materials.append(mat_material_005)
me_circle_001.materials.append(mat_material)
me_circle_001.update()
me_circle_002 = bpy.data.meshes.new('Circle.002')
me_circle_002.from_pydata([(0.0, 1.0, 0.0), (-0.1951, 0.9808, 0.0), (-0.3827, 0.9239, 0.0), (-0.5556, 0.8315, 0.0), (-0.7071, 0.7071, 0.0), (-0.8315, 0.5556, 0.0), (-0.9239, 0.3827, 0.0), (-0.9808, 0.1951, 0.0), (-1.0, 0.0, 0.0), (-0.9808, -0.1951, 0.0), (-0.9239, -0.3827, 0.0), (-0.8315, -0.5556, 0.0), (-0.7071, -0.7071, 0.0), (-0.5556, -0.8315, 0.0), (-0.3827, -0.9239, 0.0), (-0.1951, -0.9808, 0.0), (0.0, -1.0, 0.0), (0.1951, -0.9808, 0.0), (0.3827, -0.9239, 0.0), (0.5556, -0.8315, 0.0), (0.7071, -0.7071, 0.0), (0.8315, -0.5556, 0.0), (0.9239, -0.3827, 0.0), (0.9808, -0.1951, 0.0), (1.0, 0.0, 0.0), (0.9808, 0.1951, 0.0), (0.9239, 0.3827, 0.0), (0.8315, 0.5556, 0.0), (0.7071, 0.7071, 0.0), (0.5556, 0.8315, 0.0), (0.3827, 0.9239, 0.0), (0.1951, 0.9808, 0.0), (-0.1951, 0.9808, 0.2445), (-0.1324, 0.6658, 0.564), (3.725e-09, 0.6789, 0.564), (0.0, 1.0, 0.2445), (-0.3827, 0.9239, 0.2445), (-0.2598, 0.6272, 0.564), (-0.5556, 0.8315, 0.2445), (-0.3772, 0.5645, 0.564), (-0.7071, 0.7071, 0.2445), (-0.48, 0.48, 0.564), (-0.8315, 0.5556, 0.2445), (-0.5645, 0.3772, 0.564), (-0.9239, 0.3827, 0.2445), (-0.6272, 0.2598, 0.564), (-0.9808, 0.1951, 0.2445), (-0.6658, 0.1324, 0.564), (-1.0, 0.0, 0.2445), (-0.6789, 3.725e-09, 0.564), (-0.9808, -0.1951, 0.2445), (-0.6658, -0.1324, 0.564), (-0.9239, -0.3827, 0.2445), (-0.6272, -0.2598, 0.564), (-0.8315, -0.5556, 0.2445), (-0.5645, -0.3772, 0.564), (-0.7071, -0.7071, 0.2445), (-0.48, -0.48, 0.564), (-0.5556, -0.8315, 0.2445), (-0.3772, -0.5645, 0.564), (-0.3827, -0.9239, 0.2445), (-0.2598, -0.6272, 0.564), (-0.1951, -0.9808, 0.2445), (-0.1324, -0.6658, 0.564), (0.0, -1.0, 0.2445), (-3.725e-09, -0.6789, 0.564), (0.1951, -0.9808, 0.2445), (0.1324, -0.6658, 0.564), (0.3827, -0.9239, 0.2445), (0.2598, -0.6272, 0.564), (0.5556, -0.8315, 0.2445), (0.3772, -0.5645, 0.564), (0.7071, -0.7071, 0.2445), (0.48, -0.48, 0.564), (0.8315, -0.5556, 0.2445), (0.5645, -0.3772, 0.564), (0.9239, -0.3827, 0.2445), (0.6272, -0.2598, 0.564), (0.9808, -0.1951, 0.2445), (0.6658, -0.1324, 0.564), (1.0, 0.0, 0.2445), (0.6789, -3.725e-09, 0.564), (0.9808, 0.1951, 0.2445), (0.6658, 0.1324, 0.564), (0.9239, 0.3827, 0.2445), (0.6272, 0.2598, 0.564), (0.8315, 0.5556, 0.2445), (0.5645, 0.3772, 0.564), (0.7071, 0.7071, 0.2445), (0.48, 0.48, 0.564), (0.5556, 0.8315, 0.2445), (0.3772, 0.5645, 0.564), (0.3827, 0.9239, 0.2445), (0.2598, 0.6272, 0.564), (0.1951, 0.9808, 0.2445), (0.1324, 0.6658, 0.564), (0.9239, -0.3827, 0.0), (-0.8315, -0.5556, 0.0), (-0.7071, -0.7071, 0.0), (0.3827, 0.9239, 0.0), (0.1951, 0.9808, 0.0), (0.8315, -0.5556, 0.0), (-0.6363, 0.248, 0.5767), (-0.6372, 0.2459, 0.5767), (-0.2062, 0.2749, 0.5767), (-0.3561, -0.08074, 0.5767)], [], [(1, 2, 36, 32), (29, 30, 92, 90), (16, 17, 66, 64), (3, 4, 40, 38), (30, 31, 94, 92), (17, 18, 68, 66), (4, 5, 42, 40), (18, 19, 70, 68), (5, 6, 44, 42), (2, 3, 38, 36), (19, 20, 72, 70), (6, 7, 46, 44), (20, 21, 74, 72), (7, 8, 48, 46), (21, 22, 76, 74), (8, 9, 50, 48), (22, 23, 78, 76), (9, 10, 52, 50), (23, 24, 80, 78), (10, 11, 54, 52), (24, 25, 82, 80), (11, 12, 56, 54), (25, 26, 84, 82), (12, 13, 58, 56), (26, 27, 86, 84), (13, 14, 60, 58), (27, 28, 88, 86), (14, 15, 62, 60), (33, 37, 39, 41, 43, 45, 47, 49, 51, 53, 55, 57, 59, 61, 63, 65, 67, 69, 71, 73, 75, 77, 79, 81, 83, 85, 87, 89, 91, 93, 95, 34), (28, 29, 90, 88), (15, 16, 64, 62), (31, 0, 35, 94), (33, 34, 35, 32), (37, 33, 32, 36), (39, 37, 36, 38), (41, 39, 38, 40), (43, 41, 40, 42), (45, 43, 42, 44), (47, 45, 44, 46), (49, 47, 46, 48), (51, 49, 48, 50), (53, 51, 50, 52), (55, 53, 52, 54), (57, 55, 54, 56), (59, 57, 56, 58), (61, 59, 58, 60), (63, 61, 60, 62), (65, 63, 62, 64), (67, 65, 64, 66), (69, 67, 66, 68), (71, 69, 68, 70), (73, 71, 70, 72), (75, 73, 72, 74), (77, 75, 74, 76), (79, 77, 76, 78), (81, 79, 78, 80), (83, 81, 80, 82), (85, 83, 82, 84), (87, 85, 84, 86), (89, 87, 86, 88), (91, 89, 88, 90), (93, 91, 90, 92), (95, 93, 92, 94), (34, 95, 94, 35), (0, 1, 32, 35), (22, 21, 101, 96), (31, 30, 99, 100), (12, 11, 97, 98), (102, 103, 105, 104)])
me_circle_002.polygons.foreach_set('material_index', [0, 0, 0, 0, 0, 0, 0, 0, 0, 0, 0, 0, 0, 0, 0, 0, 0, 0, 0, 0, 0, 0, 0, 0, 0, 0, 0, 0, 0, 0, 0, 0, 0, 0, 0, 0, 0, 0, 0, 0, 0, 0, 0, 0, 0, 0, 0, 0, 0, 0, 0, 0, 0, 0, 0, 0, 0, 0, 0, 0, 0, 0, 0, 0, 0, 0, 0, 0, 3])
_uv = me_circle_002.uv_layers.new(name='UVMap')
_uv.uv.foreach_set('vector', [0.0, 0.0, 0.0, 0.0, 0.0, 0.0, 0.0, 0.0, 0.0, 0.0, 0.0, 0.0, 0.0, 0.0, 0.0, 0.0, 0.0, 0.0, 0.0, 0.0, 0.0, 0.0, 0.0, 0.0, 0.0, 0.0, 0.0, 0.0, 0.0, 0.0, 0.0, 0.0, 0.0, 0.0, 0.0, 0.0, 0.0, 0.0, 0.0, 0.0, 0.0, 0.0, 0.0, 0.0, 0.0, 0.0, 0.0, 0.0, 0.0, 0.0, 0.0, 0.0, 0.0, 0.0, 0.0, 0.0, 0.0, 0.0, 0.0, 0.0, 0.0, 0.0, 0.0, 0.0, 0.0, 0.0, 0.0, 0.0, 0.0, 0.0, 0.0, 0.0, 0.0, 0.0, 0.0, 0.0, 0.0, 0.0, 0.0, 0.0, 0.0, 0.0, 0.0, 0.0, 0.0, 0.0, 0.0, 0.0, 0.0, 0.0, 0.0, 0.0, 0.0, 0.0, 0.0, 0.0, 0.0, 0.0, 0.0, 0.0, 0.0, 0.0, 0.0, 0.0, 0.0, 0.0, 0.0, 0.0, 0.0, 0.0, 0.0, 0.0, 0.0, 0.0, 0.0, 0.0, 0.0, 0.0, 0.0, 0.0, 0.0, 0.0, 0.0, 0.0, 0.0, 0.0, 0.0, 0.0, 0.0, 0.0, 0.0, 0.0, 0.0, 0.0, 0.0, 0.0, 0.0, 0.0, 0.0, 0.0, 0.0, 0.0, 0.0, 0.0, 0.0, 0.0, 0.0, 0.0, 0.0, 0.0, 0.0, 0.0, 0.0, 0.0, 0.0, 0.0, 0.0, 0.0, 0.0, 0.0, 0.0, 0.0, 0.0, 0.0, 0.0, 0.0, 0.0, 0.0, 0.0, 0.0, 0.0, 0.0, 0.0, 0.0, 0.0, 0.0, 0.0, 0.0, 0.0, 0.0, 0.0, 0.0, 0.0, 0.0, 0.0, 0.0, 0.0, 0.0, 0.0, 0.0, 0.0, 0.0, 0.0, 0.0, 0.0, 0.0, 0.0, 0.0, 0.0, 0.0, 0.0, 0.0, 0.0, 0.0, 0.0, 0.0, 0.0, 0.0, 0.0, 0.0, 0.0, 0.0, 0.0, 0.0, 0.0, 0.0, 0.0, 0.0, 0.0, 0.0, 0.0, 0.0, 0.0, 0.0, 0.0, 0.0, 0.0, 0.0, 0.0, 0.0, 0.0, 0.0, 0.0, 0.0, 0.0, 0.0, 0.0, 0.0, 0.0, 0.0, 0.0, 0.0, 0.0, 0.0, 0.0, 0.0, 0.0, 0.0, 0.0, 0.0, 0.0, 0.0, 0.0, 0.0, 0.0, 0.0, 0.0, 0.0, 0.0, 0.0, 0.0, 0.0, 0.0, 0.0, 0.0, 0.0, 0.0, 0.0, 0.0, 0.0, 0.0, 0.0, 0.0, 0.0, 0.0, 0.0, 0.0, 0.0, 0.0, 0.0, 0.0, 0.0, 0.0, 0.0, 0.0, 0.0, 0.0, 0.0, 0.0, 0.0, 0.0, 0.0, 0.0, 0.0, 0.0, 0.0, 0.0, 0.0, 0.0, 0.0, 0.0, 0.0, 0.0, 0.0, 0.0, 0.0, 0.0, 0.0, 0.0, 0.0, 0.0, 0.0, 0.0, 0.0, 0.0, 0.0, 0.0, 0.0, 0.0, 0.0, 0.0, 0.0, 0.0, 0.0, 0.0, 0.0, 0.0, 0.0, 0.0, 0.0, 0.0, 0.0, 0.0, 0.0, 0.0, 0.0, 0.0, 0.0, 0.0, 0.0, 0.0, 0.0, 0.0, 0.0, 0.0, 0.0, 0.0, 0.0, 0.0, 0.0, 0.0, 0.0, 0.0, 0.0, 0.0, 0.0, 0.0, 0.0, 0.0, 0.0, 0.0, 0.0, 0.0, 0.0, 0.0, 0.0, 0.0, 0.0, 0.0, 0.0, 0.0, 0.0, 0.0, 0.0, 0.0, 0.0, 0.0, 0.0, 0.0, 0.0, 0.0, 0.0, 0.0, 0.0, 0.0, 0.0, 0.0, 0.0, 0.0, 0.0, 0.0, 0.0, 0.0, 0.0, 0.0, 0.0, 0.0, 0.0, 0.0, 0.0, 0.0, 0.0, 0.0, 0.0, 0.0, 0.0, 0.0, 0.0, 0.0, 0.0, 0.0, 0.0, 0.0, 0.0, 0.0, 0.0, 0.0, 0.0, 0.0, 0.0, 0.0, 0.0, 0.0, 0.0, 0.0, 0.0, 0.0, 0.0, 0.0, 0.0, 0.0, 0.0, 0.0, 0.0, 0.0, 0.0, 0.0, 0.0, 0.0, 0.0, 0.0, 0.0, 0.0, 0.0, 0.0, 0.0, 0.0, 0.0, 0.0, 0.0, 0.0, 0.0, 0.0, 0.0, 0.0, 0.0, 0.0, 0.0, 0.0, 0.0, 0.0, 0.0, 0.0, 0.0, 0.0, 0.0, 0.0, 0.0, 0.0, 0.0, 0.0, 0.0, 0.0, 0.0, 0.0, 0.0, 0.0, 0.0, 0.0, 0.0, 0.0, 0.0, 0.0, 0.0, 0.0, 0.0, 0.0, 0.0, 0.0, 0.0, 0.0, 0.0, 0.0, 0.0, 0.0, 0.0, 0.0, 0.0, 0.0, 0.0, 0.0, 0.0, 0.0, 0.0, 0.0, 0.0, 0.0, 0.0, 0.0, 0.0, 0.0, 0.0, 0.0, 0.0, 0.0, 0.0, 0.0, 0.0, 0.0, 0.0, 0.0, 0.0, 0.0, 0.0, 0.0, 0.0, 0.0, 0.0, 0.0, 0.0, 0.0, 0.0, 0.0, 0.0, 0.0, 0.0, 0.0, 0.0, 0.0, 0.0, 0.0, 0.0, 0.0, 0.0, 0.0, 0.0, 0.0, 0.0, 0.0, 0.0, 0.0, 0.0, 0.0, 0.0, 0.0, 0.0, 0.0, 0.0, 0.0, 0.0, 0.0, 0.0, 0.0, 0.0, 0.0, 0.0, 0.0, 0.0, 0.0, 0.0, 0.0, 0.0, 0.0, 0.0, 0.0, 0.0, 0.0, 0.0, 0.0, 0.0, 0.0, 0.0, 0.0, 0.0, 0.0, 0.0, 0.0, 0.0, 0.0, 0.0, 0.0, 0.0, 0.0, 0.0, 0.0, 0.0, 0.0, 0.0, 0.0, 0.0, 0.0, 0.0, 1.0, 0.0, 1.0, 1.0, 0.0, 1.0])
me_circle_002.materials.append(mat_material_001)
me_circle_002.materials.append(mat_material_002)
me_circle_002.materials.append(mat_material_005)
me_circle_002.materials.append(mat_material)
me_circle_002.update()

# ---- objects
ob_circle_001 = bpy.data.objects.new('Circle.001', me_circle_001)
ob_circle_002 = bpy.data.objects.new('Circle.002', me_circle_002)

# ---- transforms, parenting, visibility, modifiers, constraints
ob_circle_001.location = (0.0, 0.0, 4.115)
ob_circle_002.location = (0.0, 0.0, 4.115)
ob_circle_002.rotation_euler = (0.0, -0.0, -2.714)

# ---- collection membership
col_collection.objects.link(ob_circle_001)
col_collection.objects.link(ob_circle_002)

# ---- scene / render settings (as saved in the file)
scene.frame_start = 1; scene.frame_end = 50; scene.frame_set(3)
scene.render.engine = 'BLENDER_EEVEE_NEXT'
scene.cycles.sampling_pattern = 'TABULATED_SOBOL'
scene.view_settings.view_transform = 'Filmic'
bpy.context.view_layer.update()

# ---- added for rendering (the .blend has no active camera and no usable light): camera, sun
cam_auto = bpy.data.cameras.new('AutoCamera')
cam_auto.lens = 50.0
cam_auto.sensor_width = 36.0
cam_auto.clip_end = 1000.0
ob_auto_camera = bpy.data.objects.new('AutoCamera', cam_auto)
scene.collection.objects.link(ob_auto_camera)
ob_auto_camera.location = (5.28323, -6.33988, 8.46549)
ob_auto_camera.rotation_euler = (1.09748, -7.21219e-08, 0.694738)
scene.camera = ob_auto_camera
light_auto_sun = bpy.data.lights.new('AutoSun', 'SUN')
light_auto_sun.energy = 3.0
light_auto_sun.angle = 0.0523599
ob_auto_sun = bpy.data.objects.new('AutoSun', light_auto_sun)
scene.collection.objects.link(ob_auto_sun)
ob_auto_sun.rotation_euler = (0.872665, 0.174533, 0.523599)
bpy.context.view_layer.update()
